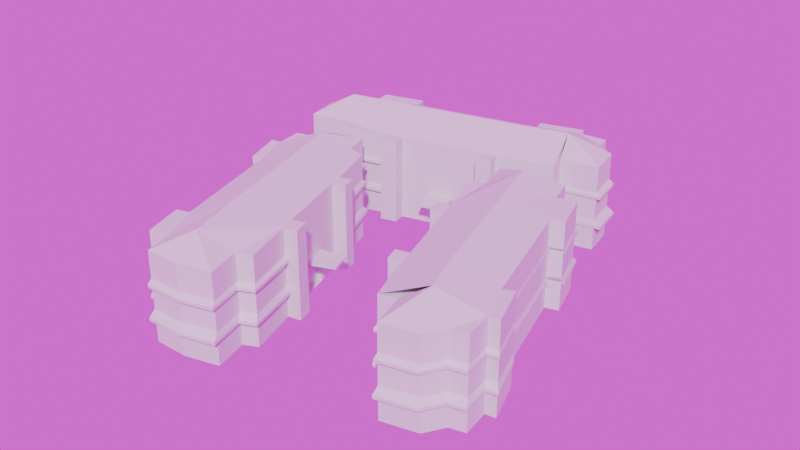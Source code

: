 # Source: PCMdb.blend  (saved by Blender 4.2.66; exported with 4.5.12 LTS)
import bpy
from mathutils import Matrix  # noqa: F401  (used for matrix-valued properties, if any)

bpy.ops.wm.read_factory_settings(use_empty=True)
scene = bpy.context.scene
scene.name = 'Scene'

# ---- collections
col_collection = bpy.data.collections.new('Collection'); scene.collection.children.link(col_collection)
col_google_3d_tiles = bpy.data.collections.new('Google 3D Tiles'); scene.collection.children.link(col_google_3d_tiles)
col_map_osm = bpy.data.collections.new('map.osm'); scene.collection.children.link(col_map_osm)

# ---- node groups
ng_blosm_terrain_base = bpy.data.node_groups.new('Blosm Terrain Base', 'GeometryNodeTree')
_s = ng_blosm_terrain_base.interface.new_socket(name='Geometry', in_out='OUTPUT', socket_type='NodeSocketGeometry')
_s = ng_blosm_terrain_base.interface.new_socket(name='Geometry', in_out='INPUT', socket_type='NodeSocketGeometry')
_s = ng_blosm_terrain_base.interface.new_socket(name='Create Floor', in_out='INPUT', socket_type='NodeSocketBool')
_s = ng_blosm_terrain_base.interface.new_socket(name='Material', in_out='INPUT', socket_type='NodeSocketMaterial')
_s.description = 'Material of the Terrain Base'
_s = ng_blosm_terrain_base.interface.new_socket(name='Min Height', in_out='INPUT', socket_type='NodeSocketFloat')
_s.min_value = 0.0
_s.description = 'Minimum height of the terrain base relative to the lowest point of the terrain'
ng_blosm_terrain_base.is_modifier = True
_N = ng_blosm_terrain_base.nodes; _L = ng_blosm_terrain_base.links
n0 = _N.new('NodeGroupInput'); n0.name = 'Group Input'; n0.location = (-431, -2)
n1 = _N.new('NodeGroupOutput'); n1.name = 'Group Output'; n1.location = (4192, 86)
n2 = _N.new('GeometryNodeInputMeshEdgeNeighbors'); n2.name = 'Edge Neighbors'; n2.location = (30, -51)
n3 = _N.new('FunctionNodeCompare'); n3.name = 'Compare'; n3.location = (233, -45)
n3.label = 'Equal to 1'
n3.hide = True
n3.operation = 'EQUAL'
n3.data_type = 'INT'
n3.inputs[3].default_value = 1
n4 = _N.new('GeometryNodeExtrudeMesh'); n4.name = 'Extrude Mesh'; n4.location = (1140, 71)
n5 = _N.new('GeometryNodeAttributeStatistic'); n5.name = 'Attribute Statistic'; n5.location = (445, -40)
n6 = _N.new('GeometryNodeInputPosition'); n6.name = 'Position'; n6.location = (30, -189)
n7 = _N.new('ShaderNodeSeparateXYZ'); n7.name = 'Separate XYZ'; n7.location = (257, -166)
n8 = _N.new('ShaderNodeMath'); n8.name = 'Math'; n8.location = (227, -165)
n8.hide = True
n8.operation = 'SUBTRACT'
n9 = _N.new('ShaderNodeCombineXYZ'); n9.name = 'Combine XYZ'; n9.location = (602, -64)
n10 = _N.new('GeometryNodeSeparateGeometry'); n10.name = 'Separate Geometry'; n10.location = (30, -44)
n11 = _N.new('GeometryNodeMeshToCurve'); n11.name = 'Mesh to Curve'; n11.location = (253, -64)
n12 = _N.new('GeometryNodeFillCurve'); n12.name = 'Fill Curve'; n12.location = (473, -53)
n13 = _N.new('GeometryNodeJoinGeometry'); n13.name = 'Join Geometry'; n13.location = (3705, 16)
n14 = _N.new('GeometryNodeSwitch'); n14.name = 'Switch'; n14.location = (3901, 154)
n15 = _N.new('NodeGroupInput'); n15.name = 'Group Input.001'; n15.location = (3698, 131)
n16 = _N.new('NodeFrame'); n16.name = 'Frame'; n16.location = (-66, 369)
n16.label = 'Minimum Z-coordinate of Terrain'
n16.width = 615
n17 = _N.new('NodeFrame'); n17.name = 'Frame.001'; n17.location = (485, -68)
n17.label = 'Selection: Border Edges'
n17.width = 403
n18 = _N.new('NodeReroute'); n18.name = 'Reroute'; n18.location = (2648, 46)
n18.width = 16
n18.socket_idname = 'NodeSocketGeometry'
n19 = _N.new('GeometryNodeSetShadeSmooth'); n19.name = 'Set Shade Smooth'; n19.location = (30, -40)
n19.inputs[2].default_value = False
n20 = _N.new('NodeReroute'); n20.name = 'Reroute.001'; n20.location = (-209, -37)
n20.width = 16
n20.socket_idname = 'NodeSocketGeometry'
n21 = _N.new('NodeReroute'); n21.name = 'Reroute.002'; n21.location = (-210, 223)
n21.width = 16
n21.socket_idname = 'NodeSocketGeometry'
n22 = _N.new('GeometryNodeSetMaterial'); n22.name = 'Set Material'; n22.location = (2460, 125)
n23 = _N.new('NodeReroute'); n23.name = 'Reroute.003'; n23.location = (2176, -91)
n23.width = 16
n23.socket_idname = 'NodeSocketBool'
n24 = _N.new('NodeGroupInput'); n24.name = 'Group Input.002'; n24.location = (2242, 21)
n25 = _N.new('NodeReroute'); n25.name = 'Reroute.005'; n25.location = (2177, 47)
n25.width = 16
n25.socket_idname = 'NodeSocketBool'
n26 = _N.new('NodeGroupInput'); n26.name = 'Group Input.003'; n26.location = (30, -190)
n27 = _N.new('FunctionNodeInputVector'); n27.name = 'Vector'; n27.location = (960, -127)
n27.label = 'Zero Vector'
n27.hide = True
n27.outputs[0].default_value = (0.0, 0.0, 0.0)
n28 = _N.new('GeometryNodeSetPosition'); n28.name = 'Set Position'; n28.location = (1586, 147)
n29 = _N.new('NodeReroute'); n29.name = 'Reroute.007'; n29.location = (1506, 16)
n29.width = 16
n29.socket_idname = 'NodeSocketBool'
n30 = _N.new('GeometryNodeInputPosition'); n30.name = 'Position.001'; n30.location = (194, -72)
n31 = _N.new('ShaderNodeSeparateXYZ'); n31.name = 'Separate XYZ.001'; n31.location = (384, -40)
n32 = _N.new('NodeFrame'); n32.name = 'Frame.002'; n32.location = (625, 374)
n32.label = 'Position of Floor'
n32.width = 772
n33 = _N.new('NodeReroute'); n33.name = 'Reroute.008'; n33.location = (1534, -9)
n33.width = 16
n33.socket_idname = 'NodeSocketBool'
n34 = _N.new('NodeReroute'); n34.name = 'Reroute.009'; n34.location = (1535, -89)
n34.width = 16
n34.socket_idname = 'NodeSocketBool'
n35 = _N.new('NodeReroute'); n35.name = 'Reroute.010'; n35.location = (1857, -89)
n35.width = 16
n35.socket_idname = 'NodeSocketBool'
n36 = _N.new('NodeReroute'); n36.name = 'Reroute.011'; n36.location = (1503, -158)
n36.width = 16
n36.socket_idname = 'NodeSocketBool'
n37 = _N.new('NodeFrame'); n37.name = 'Frame.003'; n37.location = (2736, 3)
n37.label = 'Floor'
n37.width = 850
n38 = _N.new('NodeReroute'); n38.name = 'Reroute.012'; n38.location = (3599, 49)
n38.width = 16
n38.socket_idname = 'NodeSocketGeometry'
n39 = _N.new('GeometryNodeSampleNearest'); n39.name = 'Sample Nearest'; n39.location = (92, -170)
n40 = _N.new('GeometryNodeSampleIndex'); n40.name = 'Sample Index'; n40.location = (317, -40)
n40.data_type = 'FLOAT_VECTOR'
n41 = _N.new('NodeReroute'); n41.name = 'Reroute.013'; n41.location = (204, -123)
n41.width = 16
n41.socket_idname = 'NodeSocketGeometry'
n42 = _N.new('NodeReroute'); n42.name = 'Reroute.014'; n42.location = (39, -71)
n42.width = 16
n42.socket_idname = 'NodeSocketGeometry'
n43 = _N.new('GeometryNodeInputPosition'); n43.name = 'Position.002'; n43.location = (85, -95)
n44 = _N.new('GeometryNodeSetPosition'); n44.name = 'Set Position.001'; n44.location = (680, -40)
n45 = _N.new('NodeReroute'); n45.name = 'Reroute.015'; n45.location = (38, -252)
n45.width = 16
n45.socket_idname = 'NodeSocketGeometry'
n46 = _N.new('NodeReroute'); n46.name = 'Reroute.016'; n46.location = (242, -69)
n46.width = 16
n46.socket_idname = 'NodeSocketGeometry'
n47 = _N.new('NodeFrame'); n47.name = 'Frame.004'; n47.location = (166, -197)
n47.label = 'Transfer position since polygon is generated with Z=0'
n47.width = 486
n48 = _N.new('NodeFrame'); n48.name = 'Frame.005'; n48.location = (1921, 190)
n48.label = 'Flat shading for Terrain Base'
n48.width = 200
n2.parent = n17
n3.parent = n17
n5.parent = n16
n6.parent = n16
n7.parent = n16
n8.parent = n32
n9.parent = n32
n10.parent = n37
n11.parent = n37
n12.parent = n37
n19.parent = n48
n26.parent = n32
n30.parent = n32
n31.parent = n32
n39.parent = n47
n40.parent = n47
n41.parent = n37
n42.parent = n47
n43.parent = n47
n44.parent = n37
n45.parent = n47
n46.parent = n47
n47.parent = n37
_L.new(n2.outputs[0], n3.inputs[2])
_L.new(n21.outputs[0], n5.inputs[0])
_L.new(n6.outputs[0], n7.inputs[0])
_L.new(n7.outputs[2], n5.inputs[2])
_L.new(n5.outputs[3], n8.inputs[0])
_L.new(n3.outputs[0], n4.inputs[1])
_L.new(n20.outputs[0], n4.inputs[0])
_L.new(n36.outputs[0], n10.inputs[1])
_L.new(n41.outputs[0], n11.inputs[0])
_L.new(n11.outputs[0], n12.inputs[0])
_L.new(n44.outputs[0], n13.inputs[0])
_L.new(n15.outputs[1], n14.inputs[0])
_L.new(n13.outputs[0], n14.inputs[2])
_L.new(n22.outputs[0], n18.inputs[0])
_L.new(n14.outputs[0], n1.inputs[0])
_L.new(n38.outputs[0], n14.inputs[1])
_L.new(n0.outputs[0], n20.inputs[0])
_L.new(n20.outputs[0], n21.inputs[0])
_L.new(n19.outputs[0], n22.inputs[0])
_L.new(n25.outputs[0], n22.inputs[1])
_L.new(n35.outputs[0], n23.inputs[0])
_L.new(n24.outputs[2], n22.inputs[2])
_L.new(n27.outputs[0], n4.inputs[2])
_L.new(n4.outputs[0], n28.inputs[0])
_L.new(n29.outputs[0], n28.inputs[1])
_L.new(n4.outputs[1], n29.inputs[0])
_L.new(n26.outputs[3], n8.inputs[1])
_L.new(n8.outputs[0], n9.inputs[2])
_L.new(n30.outputs[0], n31.inputs[0])
_L.new(n31.outputs[0], n9.inputs[0])
_L.new(n31.outputs[1], n9.inputs[1])
_L.new(n9.outputs[0], n28.inputs[2])
_L.new(n4.outputs[2], n33.inputs[0])
_L.new(n33.outputs[0], n34.inputs[0])
_L.new(n34.outputs[0], n35.inputs[0])
_L.new(n29.outputs[0], n36.inputs[0])
_L.new(n18.outputs[0], n10.inputs[0])
_L.new(n38.outputs[0], n13.inputs[0])
_L.new(n18.outputs[0], n38.inputs[0])
_L.new(n45.outputs[0], n39.inputs[0])
_L.new(n10.outputs[0], n41.inputs[0])
_L.new(n41.outputs[0], n42.inputs[0])
_L.new(n46.outputs[0], n40.inputs[0])
_L.new(n43.outputs[0], n40.inputs[1])
_L.new(n39.outputs[0], n40.inputs[2])
_L.new(n12.outputs[0], n44.inputs[0])
_L.new(n40.outputs[0], n44.inputs[2])
_L.new(n42.outputs[0], n45.inputs[0])
_L.new(n42.outputs[0], n46.inputs[0])
_L.new(n28.outputs[0], n19.inputs[0])
_L.new(n35.outputs[0], n19.inputs[1])
_L.new(n23.outputs[0], n25.inputs[0])
n1.is_active_output = True

# ---- world
world_world = bpy.data.worlds.new('World'); scene.world = world_world
world_world.use_nodes = True; world_world.node_tree.nodes.clear()
_N = world_world.node_tree.nodes; _L = world_world.node_tree.links
n0 = _N.new('ShaderNodeOutputWorld'); n0.name = 'World Output'; n0.location = (92, 146)
n1 = _N.new('ShaderNodeTexEnvironment'); n1.name = 'Environment Texture'; n1.location = (-342, 114)
_L.new(n1.outputs[0], n0.inputs[0])
n0.is_active_output = True
world_world.color = (0.05088, 0.05088, 0.05088)
world_world.sun_shadow_jitter_overblur = 0.0

# ---- meshes
me_terrain_044 = bpy.data.meshes.new('Terrain.044')
me_terrain_044.from_pydata([(-25.18, 4.573, -8.858), (-16.41, 6.777, -8.858), (-25.18, 4.573, 8.858), (-24.45, 0.6213, -8.858), (-24.45, 0.6213, 8.858), (-30.45, -0.5477, -8.858), (-30.45, -0.5477, 8.858), (-30.89, -7.427, -8.858), (-30.89, -7.427, 8.858), (-29.43, -14.16, -8.858), (-29.43, -14.16, 8.858), (-22.11, -12.69, -8.858), (-22.11, -12.69, 8.858), (-20.87, -15.56, -8.858), (-20.87, -15.56, 8.858), (-9.916, -12.95, -8.858), (-9.916, -12.95, 8.858), (-9.518, -15.62, -8.858), (-9.518, -15.62, 8.858), (13.75, -10.06, -8.858), (13.75, -10.06, 8.858), (13.11, -7.583, -8.858), (13.11, -7.583, 8.858), (23.71, -0.9805, -8.858), (23.71, -0.9805, 8.858), (31.32, 0.4779, -8.858), (31.32, 0.4779, 8.858), (30.01, 7.502, -8.858), (30.01, 7.502, 8.858), (26.04, 9.996, -8.858), (26.04, 9.996, 8.858), (25.47, 13.07, -8.858), (25.47, 13.07, 8.858), (19.46, 12.63, -8.858), (19.46, 12.63, 8.858), (19.32, 14.68, -8.858), (19.32, 14.68, 8.858), (10.38, 12.19, -8.858), (10.38, 12.19, 8.858), (11.12, 9.995, -8.858), (11.12, 9.995, 8.858), (-15.67, 4.139, -8.858), (-15.67, 4.139, 8.858), (-16.41, 6.777, 8.858), (-25.18, 4.573, -2.953), (-25.18, 4.573, 2.953), (-24.45, 0.6213, -2.953), (-24.45, 0.6213, 2.953), (-30.45, -0.5477, -2.953), (-30.45, -0.5477, 2.953), (-30.89, -7.427, -2.953), (-30.89, -7.427, 2.953), (-29.43, -14.16, -2.953), (-29.43, -14.16, 2.953), (-22.11, -12.69, -2.953), (-22.11, -12.69, 2.953), (-20.87, -15.56, -2.953), (-20.87, -15.56, 2.953), (-9.916, -12.95, -2.953), (-9.916, -12.95, 2.953), (-9.518, -15.62, -2.953), (-9.518, -15.62, 2.953), (13.75, -10.06, -2.953), (13.75, -10.06, 2.953), (13.11, -7.583, -2.953), (13.11, -7.583, 2.953), (23.71, -0.9805, -2.953), (23.71, -0.9805, 2.953), (31.32, 0.4779, -2.953), (31.32, 0.4779, 2.953), (30.01, 7.502, -2.953), (30.01, 7.502, 2.953), (26.04, 9.996, -2.953), (26.04, 9.996, 2.953), (25.47, 13.07, -2.953), (25.47, 13.07, 2.953), (19.46, 12.63, -2.953), (19.46, 12.63, 2.953), (19.32, 14.68, -2.953), (19.32, 14.68, 2.953), (10.38, 12.19, -2.953), (10.38, 12.19, 2.953), (11.12, 9.995, -2.953), (11.12, 9.995, 2.953), (-15.67, 4.139, -2.953), (-15.67, 4.139, 2.953), (-16.41, 6.777, 2.953), (-16.41, 6.777, -2.953), (24.5, -4.425, -8.858), (24.5, -4.425, 8.858), (24.5, -4.425, -2.953), (24.5, -4.425, 2.953), (-6.047, -14.79, -8.858), (10.58, -10.82, -8.858), (10.58, -10.82, 8.858), (-6.047, -14.79, 8.858), (10.58, -10.82, -2.953), (-6.047, -14.79, -2.953), (10.58, -10.82, 2.953), (-6.047, -14.79, 2.953), (-6.6, -12.08, -8.858), (10.03, -8.106, -8.858), (10.03, -8.106, 8.858), (-6.6, -12.08, 8.858), (10.03, -8.106, -2.953), (-6.6, -12.08, -2.953), (10.03, -8.106, 2.953), (-6.6, -12.08, 2.953), (-25.18, 4.573, 3.529), (-24.45, 0.6213, 3.529), (-30.45, -0.5477, 3.529), (-30.89, -7.427, 3.529), (-29.43, -14.16, 3.529), (-22.11, -12.69, 3.529), (-20.87, -15.56, 3.529), (-9.916, -12.95, 3.529), (-9.518, -15.62, 3.529), (13.75, -10.06, 3.529), (13.11, -7.583, 3.529), (23.71, -0.9805, 3.529), (31.32, 0.4779, 3.529), (30.01, 7.502, 3.529), (26.04, 9.996, 3.529), (25.47, 13.07, 3.529), (19.46, 12.63, 3.529), (19.32, 14.68, 3.529), (10.38, 12.19, 3.529), (11.12, 9.995, 3.529), (-15.67, 4.139, 3.529), (-16.41, 6.777, 3.529), (24.5, -4.425, 3.529), (-6.047, -14.79, 3.529), (10.58, -10.82, 3.529), (-6.6, -12.08, 3.529), (10.03, -8.106, 3.529), (-25.18, 4.573, -2.346), (-24.45, 0.6213, -2.346), (-30.45, -0.5477, -2.346), (-30.89, -7.427, -2.346), (-29.43, -14.16, -2.346), (-22.11, -12.69, -2.346), (-20.87, -15.56, -2.346), (-9.916, -12.95, -2.346), (-9.518, -15.62, -2.346), (13.75, -10.06, -2.346), (13.11, -7.583, -2.346), (23.71, -0.9805, -2.346), (31.32, 0.4779, -2.346), (30.01, 7.502, -2.346), (26.04, 9.996, -2.346), (25.47, 13.07, -2.346), (19.46, 12.63, -2.346), (19.32, 14.68, -2.346), (10.38, 12.19, -2.346), (11.12, 9.995, -2.346), (-15.67, 4.139, -2.346), (-16.41, 6.777, -2.346), (24.5, -4.425, -2.346), (-6.047, -14.79, -2.346), (10.58, -10.82, -2.346), (-6.6, -12.08, -2.346), (10.03, -8.106, -2.346), (-17.23, 7.062, -3.371), (-17.23, 7.062, -3.977), (-16.46, 4.294, -3.977), (11.65, 10.44, -3.977), (10.87, 12.74, -3.977), (20.24, 15.35, -3.977), (20.39, 13.21, -3.977), (26.69, 13.66, -3.977), (27.3, 10.44, -3.977), (31.45, 7.822, -3.977), (32.83, 0.4539, -3.977), (24.85, -1.076, -3.977), (25.68, -4.689, -3.977), (10.65, -9.397, -3.977), (-9.765, -13.7, -3.977), (-21.91, -16.37, -3.977), (-23.22, -13.36, -3.977), (-30.89, -14.9, -3.977), (-32.42, -7.838, -3.977), (-31.97, -0.622, -3.977), (-25.67, 0.6043, -3.977), (-26.44, 4.75, -3.977), (-26.44, 4.75, -3.371), (-25.67, 0.6043, -3.371), (-31.97, -0.622, -3.371), (-32.42, -7.838, -3.371), (-30.89, -14.9, -3.371), (-23.22, -13.36, -3.371), (-21.91, -16.37, -3.371), (-9.765, -13.7, -3.371), (10.65, -9.397, -3.371), (24.85, -1.076, -3.371), (32.83, 0.4539, -3.371), (31.45, 7.822, -3.371), (27.3, 10.44, -3.371), (26.69, 13.66, -3.371), (20.39, 13.21, -3.371), (20.24, 15.35, -3.371), (10.87, 12.74, -3.371), (11.65, 10.44, -3.371), (-16.46, 4.294, -3.371), (25.68, -4.689, -3.371), (-26.07, 4.607, 2.296), (-25.32, 0.5218, 2.296), (-31.52, -0.6867, 2.296), (-31.97, -7.799, 2.296), (-30.46, -14.76, 2.296), (-22.9, -13.24, 2.296), (-21.61, -16.21, 2.296), (-9.656, -13.64, 2.296), (13.26, -8.437, 2.296), (24.47, -1.134, 2.296), (32.33, 0.3736, 2.296), (30.98, 7.635, 2.296), (26.88, 10.21, 2.296), (26.28, 13.39, 2.296), (20.08, 12.94, 2.296), (19.93, 15.06, 2.296), (10.69, 12.48, 2.296), (11.46, 10.21, 2.296), (-16.24, 4.159, 2.296), (-17.0, 6.886, 2.296), (25.29, -4.695, 2.296), (-26.07, 4.607, 2.873), (-25.32, 0.5218, 2.873), (-31.52, -0.6867, 2.873), (-31.97, -7.799, 2.873), (-30.46, -14.76, 2.873), (-22.9, -13.24, 2.873), (-21.61, -16.21, 2.873), (-9.656, -13.64, 2.873), (13.26, -8.437, 2.873), (24.47, -1.134, 2.873), (32.33, 0.3736, 2.873), (30.98, 7.635, 2.873), (26.88, 10.21, 2.873), (26.28, 13.39, 2.873), (20.08, 12.94, 2.873), (19.93, 15.06, 2.873), (10.69, 12.48, 2.873), (11.46, 10.21, 2.873), (-16.24, 4.159, 2.873), (-17.0, 6.886, 2.873), (25.29, -4.695, 2.873), (-24.62, -6.537, 12.24), (21.97, 4.207, 12.24), (12.98, 1.792, 12.24), (-13.94, -4.123, 12.24), (-1.058, -10.75, -8.858), (4.485, -9.429, -8.858), (4.485, -9.429, -2.953), (-1.058, -10.75, -2.953), (4.485, -9.429, 2.953), (-1.058, -10.75, 2.953), (4.485, -9.429, 3.529), (-1.058, -10.75, 3.529), (4.485, -9.429, -2.346), (-1.058, -10.75, -2.346), (-1.058, -9.43, -8.858), (4.485, -8.106, -8.858), (4.485, -8.106, -2.953), (-1.058, -9.43, -2.953), (5.403, -14.73, -2.908), (0.6832, -15.85, -2.908), (5.403, -14.73, -2.391), (0.6832, -15.85, -2.391)], [], [(129, 108, 2, 43), (108, 109, 4, 2), (109, 110, 6, 4), (110, 111, 8, 6), (111, 112, 10, 8), (112, 113, 12, 10), (113, 114, 14, 12), (114, 115, 16, 14), (115, 116, 18, 16), (132, 117, 20, 94), (117, 118, 22, 20), (130, 119, 24, 89), (119, 120, 26, 24), (120, 121, 28, 26), (121, 122, 30, 28), (122, 123, 32, 30), (123, 124, 34, 32), (124, 125, 36, 34), (125, 126, 38, 36), (126, 127, 40, 38), (127, 128, 42, 40), (128, 129, 43, 42), (258, 161, 106, 254), (41, 1, 87, 84), (155, 156, 86, 85), (39, 41, 84, 82), (154, 155, 85, 83), (37, 39, 82, 80), (153, 154, 83, 81), (35, 37, 80, 78), (152, 153, 81, 79), (33, 35, 78, 76), (151, 152, 79, 77), (31, 33, 76, 74), (150, 151, 77, 75), (29, 31, 74, 72), (149, 150, 75, 73), (27, 29, 72, 70), (148, 149, 73, 71), (25, 27, 70, 68), (147, 148, 71, 69), (23, 25, 68, 66), (146, 147, 69, 67), (88, 23, 66, 90), (157, 146, 67, 91), (19, 21, 64, 62), (144, 145, 65, 63), (93, 19, 62, 96), (159, 144, 63, 98), (15, 17, 60, 58), (142, 143, 61, 59), (13, 15, 58, 56), (141, 142, 59, 57), (11, 13, 56, 54), (140, 141, 57, 55), (9, 11, 54, 52), (139, 140, 55, 53), (7, 9, 52, 50), (138, 139, 53, 51), (5, 7, 50, 48), (137, 138, 51, 49), (3, 5, 48, 46), (136, 137, 49, 47), (0, 3, 46, 44), (135, 136, 47, 45), (1, 0, 44, 87), (156, 135, 45, 86), (145, 157, 91, 65), (21, 88, 90, 64), (118, 130, 89, 22), (143, 158, 99, 61), (159, 98, 106, 161), (17, 92, 97, 60), (93, 96, 104, 101), (116, 131, 95, 18), (132, 94, 102, 134), (251, 101, 104, 252), (133, 257, 256, 134, 102, 103), (131, 99, 107, 133), (97, 92, 100, 105), (158, 97, 105, 160), (42, 43, 2, 4, 6, 8, 10, 12, 14, 16, 18, 95, 103, 102, 94, 20, 22, 89, 24, 26, 28, 30, 32, 34, 36, 38, 40), (95, 131, 133, 103), (254, 106, 134, 256), (98, 132, 134, 106), (61, 99, 131, 116), (57, 59, 211, 210), (71, 73, 216, 215), (85, 86, 223, 222), (45, 47, 205, 204), (119, 130, 245, 234), (73, 75, 217, 216), (120, 119, 234, 235), (47, 49, 206, 205), (121, 120, 235, 236), (108, 129, 244, 225), (75, 77, 218, 217), (122, 121, 236, 237), (63, 65, 118, 117), (98, 63, 117, 132), (59, 61, 116, 115), (109, 108, 225, 226), (49, 51, 207, 206), (123, 122, 237, 238), (110, 109, 226, 227), (77, 79, 219, 218), (124, 123, 238, 239), (118, 65, 212, 233), (111, 110, 227, 228), (99, 158, 160, 107), (96, 159, 161, 104), (60, 97, 158, 143), (68, 70, 171, 172), (157, 145, 192, 203), (82, 84, 164, 165), (87, 44, 183, 163), (147, 146, 193, 194), (56, 58, 176, 177), (146, 157, 203, 193), (70, 72, 170, 171), (84, 87, 163, 164), (58, 60, 143, 142), (96, 62, 144, 159), (62, 64, 145, 144), (44, 46, 182, 183), (72, 74, 169, 170), (46, 48, 181, 182), (156, 155, 202, 162), (142, 141, 190, 191), (74, 76, 168, 169), (155, 154, 201, 202), (48, 50, 180, 181), (141, 140, 189, 190), (145, 64, 175, 192), (154, 153, 200, 201), (252, 104, 161, 258), (175, 174, 203, 192), (163, 183, 184, 162), (183, 182, 185, 184), (182, 181, 186, 185), (181, 180, 187, 186), (180, 179, 188, 187), (179, 178, 189, 188), (178, 177, 190, 189), (177, 176, 191, 190), (174, 173, 193, 203), (173, 172, 194, 193), (172, 171, 195, 194), (171, 170, 196, 195), (170, 169, 197, 196), (169, 168, 198, 197), (168, 167, 199, 198), (167, 166, 200, 199), (166, 165, 201, 200), (165, 164, 202, 201), (164, 163, 162, 202), (148, 147, 194, 195), (135, 156, 162, 184), (54, 56, 177, 178), (149, 148, 195, 196), (80, 82, 165, 166), (136, 135, 184, 185), (66, 68, 172, 173), (150, 149, 196, 197), (137, 136, 185, 186), (52, 54, 178, 179), (151, 150, 197, 198), (90, 66, 173, 174), (58, 142, 191, 176), (78, 80, 166, 167), (138, 137, 186, 187), (64, 90, 174, 175), (152, 151, 198, 199), (139, 138, 187, 188), (50, 52, 179, 180), (153, 152, 199, 200), (76, 78, 167, 168), (140, 139, 188, 189), (212, 224, 245, 233), (222, 223, 244, 243), (221, 222, 243, 242), (220, 221, 242, 241), (219, 220, 241, 240), (218, 219, 240, 239), (217, 218, 239, 238), (216, 217, 238, 237), (215, 216, 237, 236), (214, 215, 236, 235), (213, 214, 235, 234), (224, 213, 234, 245), (210, 211, 232, 231), (209, 210, 231, 230), (208, 209, 230, 229), (207, 208, 229, 228), (206, 207, 228, 227), (205, 206, 227, 226), (204, 205, 226, 225), (223, 204, 225, 244), (130, 118, 233, 245), (86, 45, 204, 223), (83, 85, 222, 221), (69, 71, 215, 214), (129, 128, 243, 244), (55, 57, 210, 209), (115, 114, 231, 232), (128, 127, 242, 243), (81, 83, 221, 220), (114, 113, 230, 231), (67, 69, 214, 213), (59, 115, 232, 211), (127, 126, 241, 242), (53, 55, 209, 208), (113, 112, 229, 230), (126, 125, 240, 241), (91, 67, 213, 224), (79, 81, 220, 219), (112, 111, 228, 229), (65, 91, 224, 212), (125, 124, 239, 240), (51, 53, 208, 207), (247, 248, 40, 34), (249, 42, 40, 248), (249, 246, 4, 42), (4, 246, 6), (12, 10, 246), (6, 246, 8), (8, 246, 10), (30, 247, 34), (247, 30, 28), (26, 247, 28), (26, 24, 247), (89, 22, 248, 247), (248, 22, 102), (246, 249, 16, 12), (16, 249, 103), (248, 102, 103, 249), (105, 253, 259, 160), (252, 258, 266, 264), (107, 255, 257, 133), (255, 254, 256, 257), (100, 250, 253, 105), (251, 252, 262, 261), (160, 259, 255, 107), (259, 258, 254, 255), (260, 261, 262, 263), (252, 253, 263, 262), (253, 250, 260, 263), (250, 251, 261, 260), (265, 264, 266, 267), (258, 259, 267, 266), (253, 252, 264, 265), (259, 253, 265, 267)])
_uv = me_terrain_044.uv_layers.new(name='UVMap')
_uv.uv.foreach_set('vector', [0.0, 0.0, 0.0, 0.0, 0.0, 0.0, 0.0, 0.0, 0.0, 0.0, 0.0, 0.0, 0.0, 0.0, 0.0, 0.0, 0.0, 0.0, 0.0, 0.0, 0.0, 0.0, 0.0, 0.0, 0.0, 0.0, 0.0, 0.0, 0.0, 0.0, 0.0, 0.0, 0.0, 0.0, 0.0, 0.0, 0.0, 0.0, 0.0, 0.0, 0.0, 0.0, 0.0, 0.0, 0.0, 0.0, 0.0, 0.0, 0.0, 0.0, 0.0, 0.0, 0.0, 0.0, 0.0, 0.0, 0.0, 0.0, 0.0, 0.0, 0.0, 0.0, 0.0, 0.0, 0.0, 0.0, 0.0, 0.0, 0.0, 0.0, 0.0, 0.0, 0.0, 0.0, 0.0, 0.0, 0.0, 0.0, 0.0, 0.0, 0.0, 0.0, 0.0, 0.0, 0.0, 0.0, 0.0, 0.0, 0.0, 0.0, 0.0, 0.0, 0.0, 0.0, 0.0, 0.0, 0.0, 0.0, 0.0, 0.0, 0.0, 0.0, 0.0, 0.0, 0.0, 0.0, 0.0, 0.0, 0.0, 0.0, 0.0, 0.0, 0.0, 0.0, 0.0, 0.0, 0.0, 0.0, 0.0, 0.0, 0.0, 0.0, 0.0, 0.0, 0.0, 0.0, 0.0, 0.0, 0.0, 0.0, 0.0, 0.0, 0.0, 0.0, 0.0, 0.0, 0.0, 0.0, 0.0, 0.0, 0.0, 0.0, 0.0, 0.0, 0.0, 0.0, 0.0, 0.0, 0.0, 0.0, 0.0, 0.0, 0.0, 0.0, 0.0, 0.0, 0.0, 0.0, 0.0, 0.0, 0.0, 0.0, 0.0, 0.0, 0.0, 0.0, 0.0, 0.0, 0.0, 0.0, 0.0, 0.0, 0.0, 0.0, 0.0, 0.0, 0.0, 0.0, 0.0, 0.0, 0.0, 0.0, 0.0, 0.0, 0.0, 0.0, 0.0, 0.0, 0.0, 0.0, 0.0, 0.0, 0.0, 0.0, 0.0, 0.0, 0.0, 0.0, 0.0, 0.0, 0.0, 0.0, 0.0, 0.0, 0.0, 0.0, 0.0, 0.0, 0.0, 0.0, 0.0, 0.0, 0.0, 0.0, 0.0, 0.0, 0.0, 0.0, 0.0, 0.0, 0.0, 0.0, 0.0, 0.0, 0.0, 0.0, 0.0, 0.0, 0.0, 0.0, 0.0, 0.0, 0.0, 0.0, 0.0, 0.0, 0.0, 0.0, 0.0, 0.0, 0.0, 0.0, 0.0, 0.0, 0.0, 0.0, 0.0, 0.0, 0.0, 0.0, 0.0, 0.0, 0.0, 0.0, 0.0, 0.0, 0.0, 0.0, 0.0, 0.0, 0.0, 0.0, 0.0, 0.0, 0.0, 0.0, 0.0, 0.0, 0.0, 0.0, 0.0, 0.0, 0.0, 0.0, 0.0, 0.0, 0.0, 0.0, 0.0, 0.0, 0.0, 0.0, 0.0, 0.0, 0.0, 0.0, 0.0, 0.0, 0.0, 0.0, 0.0, 0.0, 0.0, 0.0, 0.0, 0.0, 0.0, 0.0, 0.0, 0.0, 0.0, 0.0, 0.0, 0.0, 0.0, 0.0, 0.0, 0.0, 0.0, 0.0, 0.0, 0.0, 0.0, 0.0, 0.0, 0.0, 0.0, 0.0, 0.0, 0.0, 0.0, 0.0, 0.0, 0.0, 0.0, 0.0, 0.0, 0.0, 0.0, 0.0, 0.0, 0.0, 0.0, 0.0, 0.0, 0.0, 0.0, 0.0, 0.0, 0.0, 0.0, 0.0, 0.0, 0.0, 0.0, 0.0, 0.0, 0.0, 0.0, 0.0, 0.0, 0.0, 0.0, 0.0, 0.0, 0.0, 0.0, 0.0, 0.0, 0.0, 0.0, 0.0, 0.0, 0.0, 0.0, 0.0, 0.0, 0.0, 0.0, 0.0, 0.0, 0.0, 0.0, 0.0, 0.0, 0.0, 0.0, 0.0, 0.0, 0.0, 0.0, 0.0, 0.0, 0.0, 0.0, 0.0, 0.0, 0.0, 0.0, 0.0, 0.0, 0.0, 0.0, 0.0, 0.0, 0.0, 0.0, 0.0, 0.0, 0.0, 0.0, 0.0, 0.0, 0.0, 0.0, 0.0, 0.0, 0.0, 0.0, 0.0, 0.0, 0.0, 0.0, 0.0, 0.0, 0.0, 0.0, 0.0, 0.0, 0.0, 0.0, 0.0, 0.0, 0.0, 0.0, 0.0, 0.0, 0.0, 0.0, 0.0, 0.0, 0.0, 0.0, 0.0, 0.0, 0.0, 0.0, 0.0, 0.0, 0.0, 0.0, 0.0, 0.0, 0.0, 0.0, 0.0, 0.0, 0.0, 0.0, 0.0, 0.0, 0.0, 0.0, 0.0, 0.0, 0.0, 0.0, 0.0, 0.0, 0.0, 0.0, 0.0, 0.0, 0.0, 0.0, 0.0, 0.0, 0.0, 0.0, 0.0, 0.0, 0.0, 0.0, 0.0, 0.0, 0.0, 0.0, 0.0, 0.0, 0.0, 0.0, 0.0, 0.0, 0.0, 0.0, 0.0, 0.0, 0.0, 0.0, 0.0, 0.0, 0.0, 0.0, 0.0, 0.0, 0.0, 0.0, 0.0, 0.0, 0.0, 0.0, 0.0, 0.0, 0.0, 0.0, 0.0, 0.0, 0.0, 0.0, 0.0, 0.0, 0.0, 0.0, 0.0, 0.0, 0.0, 0.0, 0.0, 0.0, 0.0, 0.0, 0.0, 0.0, 0.0, 0.0, 0.0, 0.0, 0.0, 0.0, 0.0, 0.0, 0.0, 0.0, 0.0, 0.0, 0.0, 0.0, 0.0, 0.0, 0.0, 0.0, 0.0, 0.0, 0.0, 0.0, 0.0, 0.0, 0.0, 0.0, 0.0, 0.0, 0.0, 0.0, 0.0, 0.0, 0.0, 0.0, 0.0, 0.0, 0.0, 0.0, 0.0, 0.0, 0.0, 0.0, 0.0, 0.0, 0.0, 0.0, 0.0, 0.0, 0.0, 0.0, 0.0, 0.0, 0.0, 0.0, 0.0, 0.0, 0.0, 0.0, 0.0, 0.0, 0.0, 0.0, 0.0, 0.0, 0.0, 0.0, 0.0, 0.0, 0.0, 0.0, 0.0, 0.0, 0.0, 0.0, 0.0, 0.0, 0.0, 0.0, 0.0, 0.0, 0.0, 0.0, 0.0, 0.0, 0.0, 0.0, 0.0, 0.0, 0.0, 0.0, 0.0, 0.0, 0.0, 0.0, 0.0, 0.0, 0.0, 0.0, 0.0, 0.0, 0.0, 0.0, 0.0, 0.0, 0.0, 0.0, 0.0, 0.0, 0.0, 0.0, 0.0, 0.0, 0.0, 0.0, 0.0, 0.0, 0.0, 0.0, 0.0, 0.0, 0.0, 0.0, 0.0, 0.0, 0.0, 0.0, 0.0, 0.0, 0.0, 0.0, 0.0, 0.0, 0.0, 0.0, 0.0, 0.0, 0.0, 0.0, 0.0, 0.0, 0.0, 0.0, 0.0, 0.0, 0.0, 0.0, 0.0, 0.0, 0.0, 0.0, 0.0, 0.0, 0.0, 0.0, 0.0, 0.0, 0.0, 0.0, 0.0, 0.0, 0.0, 0.0, 0.0, 0.0, 0.0, 0.0, 0.0, 0.0, 0.0, 0.0, 0.0, 0.0, 0.0, 0.0, 0.0, 0.0, 0.0, 0.0, 0.0, 0.0, 0.0, 0.0, 0.0, 0.0, 0.0, 0.0, 0.0, 0.0, 0.0, 0.0, 0.0, 0.0, 0.0, 0.0, 0.0, 0.0, 0.0, 0.0, 0.0, 0.0, 0.0, 0.0, 0.0, 0.0, 0.0, 0.0, 0.0, 0.0, 0.0, 0.0, 0.0, 0.0, 0.0, 0.0, 0.0, 0.0, 0.0, 0.0, 0.0, 0.0, 0.0, 0.0, 0.0, 0.0, 0.0, 0.0, 0.0, 0.0, 0.0, 0.0, 0.0, 0.0, 0.0, 0.0, 0.0, 0.0, 0.0, 0.0, 0.0, 0.0, 0.0, 0.0, 0.0, 0.0, 0.0, 0.0, 0.0, 0.0, 0.0, 0.0, 0.0, 0.0, 0.0, 0.0, 0.0, 0.0, 0.0, 0.0, 0.0, 0.0, 0.0, 0.0, 0.0, 0.0, 0.0, 0.0, 0.0, 0.0, 0.0, 0.0, 0.0, 0.0, 0.0, 0.0, 0.0, 0.0, 0.0, 0.0, 0.0, 0.0, 0.0, 0.0, 0.0, 0.0, 0.0, 0.0, 0.0, 0.0, 0.0, 0.0, 0.0, 0.0, 0.0, 0.0, 0.0, 0.0, 0.0, 0.0, 0.0, 0.0, 0.0, 0.0, 0.0, 0.0, 0.0, 0.0, 0.0, 0.0, 0.0, 0.0, 0.0, 0.0, 0.0, 0.0, 0.0, 0.0, 0.0, 0.0, 0.0, 0.0, 0.0, 0.0, 0.0, 0.0, 0.0, 0.0, 0.0, 0.0, 0.0, 0.0, 0.0, 0.0, 0.0, 0.0, 0.0, 0.0, 0.0, 0.0, 0.0, 0.0, 0.0, 0.0, 0.0, 0.0, 0.0, 0.0, 0.0, 0.0, 0.0, 0.0, 0.0, 0.0, 0.0, 0.0, 0.0, 0.0, 0.0, 0.0, 0.0, 0.0, 0.0, 0.0, 0.0, 0.0, 0.0, 0.0, 0.0, 0.0, 0.0, 0.0, 0.0, 0.0, 0.0, 0.0, 0.0, 0.0, 0.0, 0.0, 0.0, 0.0, 0.0, 0.0, 0.0, 0.0, 0.0, 0.0, 0.0, 0.0, 0.0, 0.0, 0.0, 0.0, 0.0, 0.0, 0.0, 0.0, 0.0, 0.0, 0.0, 0.0, 0.0, 0.0, 0.0, 0.0, 0.0, 0.0, 0.0, 0.0, 0.0, 0.0, 0.0, 0.0, 0.0, 0.0, 0.0, 0.0, 0.0, 0.0, 0.0, 0.0, 0.0, 0.0, 0.0, 0.0, 0.0, 0.0, 0.0, 0.0, 0.0, 0.0, 0.0, 0.0, 0.0, 0.0, 0.0, 0.0, 0.0, 0.0, 0.0, 0.0, 0.0, 0.0, 0.0, 0.0, 0.0, 0.0, 0.0, 0.0, 0.0, 0.0, 0.0, 0.0, 0.0, 0.0, 0.0, 0.0, 0.0, 0.0, 0.0, 0.0, 0.0, 0.0, 0.0, 0.0, 0.0, 0.0, 0.0, 0.0, 0.0, 0.0, 0.0, 0.0, 0.0, 0.0, 0.0, 0.0, 0.0, 0.0, 0.0, 0.0, 0.0, 0.0, 0.0, 0.0, 0.0, 0.0, 0.0, 0.0, 0.0, 0.0, 0.0, 0.0, 0.0, 0.0, 0.0, 0.0, 0.0, 0.0, 0.0, 0.0, 0.0, 0.0, 0.0, 0.0, 0.0, 0.0, 0.0, 0.0, 0.0, 0.0, 0.0, 0.0, 0.0, 0.0, 0.0, 0.0, 0.0, 0.0, 0.0, 0.0, 0.0, 0.0, 0.0, 0.0, 0.0, 0.0, 0.0, 0.0, 0.0, 0.0, 0.0, 0.0, 0.0, 0.0, 0.0, 0.0, 0.0, 0.0, 0.0, 0.0, 0.0, 0.0, 0.0, 0.0, 0.0, 0.0, 0.0, 0.0, 0.0, 0.0, 0.0, 0.0, 0.0, 0.0, 0.0, 0.0, 0.0, 0.0, 0.0, 0.0, 0.0, 0.0, 0.0, 0.0, 0.0, 0.0, 0.0, 0.0, 0.0, 0.0, 0.0, 0.0, 0.0, 0.0, 0.0, 0.0, 0.0, 0.0, 0.0, 0.0, 0.0, 0.0, 0.0, 0.0, 0.0, 0.0, 0.0, 0.0, 0.0, 0.0, 0.0, 0.0, 0.0, 0.0, 0.0, 0.0, 0.0, 0.0, 0.0, 0.0, 0.0, 0.0, 0.0, 0.0, 0.0, 0.0, 0.0, 0.0, 0.0, 0.0, 0.0, 0.0, 0.0, 0.0, 0.0, 0.0, 0.0, 0.0, 0.0, 0.0, 0.0, 0.0, 0.0, 0.0, 0.0, 0.0, 0.0, 0.0, 0.0, 0.0, 0.0, 0.0, 0.0, 0.0, 0.0, 0.0, 0.0, 0.0, 0.0, 0.0, 0.0, 0.0, 0.0, 0.0, 0.0, 0.0, 0.0, 0.0, 0.0, 0.0, 0.0, 0.0, 0.0, 0.0, 0.0, 0.0, 0.0, 0.0, 0.0, 0.0, 0.0, 0.0, 0.0, 0.0, 0.0, 0.0, 0.0, 0.0, 0.0, 0.0, 0.0, 0.0, 0.0, 0.0, 0.0, 0.0, 0.0, 0.0, 0.0, 0.0, 0.0, 0.0, 0.0, 0.0, 0.0, 0.0, 0.0, 0.0, 0.0, 0.0, 0.0, 0.0, 0.0, 0.0, 0.0, 0.0, 0.0, 0.0, 0.0, 0.0, 0.0, 0.0, 0.0, 0.0, 0.0, 0.0, 0.0, 0.0, 0.0, 0.0, 0.0, 0.0, 0.0, 0.0, 0.0, 0.0, 0.0, 0.0, 0.0, 0.0, 0.0, 0.0, 0.0, 0.0, 0.0, 0.0, 0.0, 0.0, 0.0, 0.0, 0.0, 0.0, 0.0, 0.0, 0.0, 0.0, 0.0, 0.0, 0.0, 0.0, 0.0, 0.0, 0.0, 0.0, 0.0, 0.0, 0.0, 0.0, 0.0, 0.0, 0.0, 0.0, 0.0, 0.0, 0.0, 0.0, 0.0, 0.0, 0.0, 0.0, 0.0, 0.0, 0.0, 0.0, 0.0, 0.0, 0.0, 0.0, 0.0, 0.0, 0.0, 0.0, 0.0, 0.0, 0.0, 0.0, 0.0, 0.0, 0.0, 0.0, 0.0, 0.0, 0.0, 0.0, 0.0, 0.0, 0.0, 0.0, 0.0, 0.0, 0.0, 0.0, 0.0, 0.0, 0.0, 0.0, 0.0, 0.0, 0.0, 0.0, 0.0, 0.0, 0.0, 0.0, 0.0, 0.0, 0.0, 0.0, 0.0, 0.0, 0.0, 0.0, 0.0, 0.0, 0.0, 0.0, 0.0, 0.0, 0.0, 0.0, 0.0, 0.0, 0.0, 0.0, 0.0, 0.0, 0.0, 0.0, 0.0, 0.0, 0.0, 0.0, 0.0, 0.0, 0.0, 0.0, 0.0, 0.0, 0.0, 0.0, 0.0, 0.0, 0.0, 0.0, 0.0, 0.0, 0.0, 0.0, 0.0, 0.0, 0.0, 0.0, 0.0, 0.0, 0.0, 0.0, 0.0, 0.0, 0.0, 0.0, 0.0, 0.0, 0.0, 0.0, 0.0, 0.0, 0.0, 0.0, 0.0, 0.0, 0.0, 0.0, 0.0, 0.0, 0.0, 0.0, 0.0, 0.0, 0.0, 0.0, 0.0, 0.0, 0.0, 0.0, 0.0, 0.0, 0.0, 0.0, 0.0, 0.0, 0.0, 0.0, 0.0, 0.0, 0.0, 0.0, 0.0, 0.0, 0.0, 0.0, 0.0, 0.0, 0.0, 0.0, 0.0, 0.0, 0.0, 0.0, 0.0, 0.0, 0.0, 0.0, 0.0, 0.0, 0.0, 0.0, 0.0, 0.0, 0.0, 0.0, 0.0, 0.0, 0.0, 0.0, 0.0, 0.0, 0.0, 0.0, 0.0, 0.0, 0.0, 0.0, 0.0, 0.0, 0.0, 0.0, 0.0, 0.0, 0.0, 0.0, 0.0, 0.0, 0.0, 0.0, 0.0, 0.0, 0.0, 0.0, 0.0, 0.0, 0.0, 0.0, 0.0, 0.0, 0.0, 0.0, 0.0, 0.0, 0.0, 0.0, 0.0, 0.0, 0.0, 0.0, 0.0, 0.0, 0.0, 0.0, 0.0, 0.0, 0.0, 0.0, 0.0, 0.0, 0.0, 0.0, 0.0, 0.0, 0.0, 0.0, 0.0, 0.0, 0.0, 0.0, 0.0, 0.0, 0.0, 0.0, 0.0, 0.0, 0.0, 0.0, 0.0, 0.0, 0.0, 0.0, 0.0, 0.0, 0.0, 0.0, 0.0, 0.0, 0.0, 0.0, 0.0, 0.0, 0.0, 0.0, 0.0, 0.0, 0.0, 0.0, 0.0, 0.0, 0.0, 0.0, 0.0, 0.0, 0.0, 0.0, 0.0, 0.0, 0.0, 0.0, 0.0, 0.0, 0.0, 0.0, 0.0, 0.0, 0.0, 0.0, 0.0, 0.0, 0.0, 0.0, 0.0, 0.0, 0.0, 0.0, 0.0, 0.0, 0.0, 0.0, 0.0, 0.0, 0.0, 0.0, 0.0, 0.0, 0.0, 0.0, 0.0, 0.0, 0.0, 0.0, 0.0, 0.0, 0.0, 0.0, 0.0, 0.0, 0.0, 0.0, 0.0, 0.0, 0.0, 0.0, 0.0, 0.0, 0.0, 0.0, 0.0, 0.0, 0.0, 0.0, 0.0, 0.0, 0.0, 0.0, 0.0, 0.0, 0.0, 0.0, 0.0, 0.0, 0.0, 0.0, 0.0, 0.0, 0.0, 0.0, 0.0, 0.0, 0.0, 0.0, 0.0, 0.0, 0.0, 0.0, 0.0, 0.0, 0.0, 0.0, 0.0, 0.0, 0.0, 0.0, 0.0, 0.0, 0.0, 0.0, 0.0, 0.0, 0.0, 0.0, 0.0, 0.0, 0.0, 0.0, 0.0, 0.0, 0.0, 0.0, 0.0, 0.0, 0.0, 0.0, 0.0, 0.0, 0.0, 0.0, 0.0, 0.0, 0.0, 0.0, 0.0, 0.0, 0.0, 0.0, 0.0, 0.0, 0.0, 0.0, 0.0, 0.0, 0.0, 0.0, 0.0, 0.0, 0.0, 0.0, 0.0, 0.0, 0.0, 0.0, 0.0, 0.0, 0.0, 0.0, 0.0, 0.0, 0.0, 0.0, 0.0, 0.0, 0.0, 0.0, 0.0, 0.0, 0.0, 0.0, 0.0, 0.0, 0.0, 0.0, 0.0, 0.0, 0.0, 0.0, 0.0, 0.0, 0.0, 0.0, 0.0, 0.0, 0.0, 0.0, 0.0, 0.0, 0.0, 0.0, 0.0, 0.0, 0.0, 0.0, 0.0, 0.0, 0.0, 0.0, 0.0, 0.0, 0.0, 0.0, 0.0, 0.0, 0.0, 0.0, 0.0, 0.0, 0.0, 0.0, 0.0, 0.0, 0.0, 0.0, 0.0, 0.0, 0.0, 0.0, 0.0, 0.0, 0.0, 0.0, 0.0, 0.0, 0.0, 0.0, 0.0, 0.0, 0.0, 0.0, 0.0, 0.0, 0.0, 0.0, 0.0, 0.0, 0.0, 0.0, 0.0, 0.0, 0.0, 0.0, 0.0, 0.0, 0.0, 0.0, 0.0, 0.0, 0.0, 0.0, 0.0, 0.0, 0.0, 0.0, 0.0, 0.0, 0.0, 0.0, 0.0, 0.0, 0.0, 0.0, 0.0, 0.0, 0.0, 0.0, 0.0, 0.0, 0.0, 0.0, 0.0, 0.0, 0.0, 0.0, 0.0, 0.0, 0.0, 0.0, 0.0, 0.0, 0.0, 0.0, 0.0, 0.0, 0.0, 0.0, 0.0, 0.0, 0.0, 0.0, 0.0, 0.0, 0.0, 0.0, 0.0, 0.0, 0.0, 0.0, 0.0, 0.0, 0.0, 0.0, 0.0, 0.0, 0.0, 0.0, 0.0, 0.0, 0.0, 0.0, 0.0, 0.0, 0.0, 0.0, 0.0, 0.0, 0.0, 0.0, 0.0, 0.0, 0.0, 0.0, 0.0, 0.0, 0.0, 0.0, 0.0, 0.0, 0.0, 0.0, 0.0, 0.0, 0.0, 0.0, 0.0, 0.0, 0.0, 0.0, 0.0, 0.0, 0.0, 0.0, 0.0, 0.0, 0.0, 0.0, 0.0, 0.0, 0.0, 0.0, 0.0, 0.0, 0.0, 0.0, 0.0, 0.0, 0.0, 0.0, 0.0, 0.0, 0.0, 0.0, 0.0, 0.0, 0.0, 0.0, 0.0, 0.0, 0.0, 0.0, 0.0, 0.0, 0.0, 0.0, 0.0, 0.0, 0.0, 0.0, 0.0, 0.0, 0.0, 0.0, 0.0, 0.0, 0.0, 0.0, 0.0, 0.0, 0.0, 0.0, 0.0, 0.0, 0.0, 0.0, 0.0, 0.0, 0.0, 0.0, 0.0, 0.0, 0.0, 0.0, 0.0, 0.0, 0.0, 0.0, 0.0, 0.0, 0.0, 0.0, 0.0, 0.0, 0.0, 0.0, 0.0, 0.0, 0.0, 0.0, 0.0, 0.0, 0.0, 0.0, 0.0, 0.0, 0.0, 0.0, 0.0, 0.0, 0.0, 0.0, 0.0, 0.0, 0.0, 0.0, 0.0, 0.0, 0.0, 0.0, 0.0, 0.0, 0.0, 0.0, 0.0, 0.0, 0.0, 0.0, 0.0, 0.0, 0.0, 0.0, 0.0, 0.0, 0.0, 0.0, 0.0, 0.0, 0.0, 0.0, 0.0, 0.0, 0.0, 0.0, 0.0, 0.0, 0.0, 0.0, 0.0, 0.0, 0.0, 0.0, 0.0, 0.0, 0.0, 0.0, 0.0, 0.0, 0.0, 0.0, 0.0, 0.0, 0.0, 0.0, 0.0, 0.0, 0.0, 0.0, 0.0, 0.0, 0.0, 0.0, 0.0, 0.0, 0.0, 0.0, 0.0, 0.0, 0.0, 0.0, 0.0, 0.0, 0.0, 0.0, 0.0, 0.0, 0.0, 0.0, 0.0, 0.0, 0.0, 0.0, 0.0, 0.0, 0.0, 0.0, 0.0, 0.0, 0.0, 0.0, 0.0, 0.0, 0.0])
me_terrain_044.update()
me_terrain_074 = bpy.data.meshes.new('Terrain.074')
me_terrain_074.from_pydata([(-25.18, 4.573, -8.858), (-16.41, 6.777, -8.858), (-25.18, 4.573, 8.858), (-24.45, 0.6213, -8.858), (-24.45, 0.6213, 8.858), (-30.45, -0.5477, -8.858), (-30.45, -0.5477, 8.858), (-30.89, -7.427, -8.858), (-30.89, -7.427, 8.858), (-29.43, -14.16, -8.858), (-29.43, -14.16, 8.858), (-22.11, -12.69, -8.858), (-22.11, -12.69, 8.858), (-20.87, -15.56, -8.858), (-20.87, -15.56, 8.858), (-9.916, -12.95, -8.858), (-9.916, -12.95, 8.858), (-9.518, -15.62, -8.858), (-9.518, -15.62, 8.858), (13.75, -10.06, -8.858), (13.75, -10.06, 8.858), (13.11, -7.583, -8.858), (13.11, -7.583, 8.858), (23.71, -0.9805, -8.858), (23.71, -0.9805, 8.858), (31.32, 0.4779, -8.858), (31.32, 0.4779, 8.858), (30.01, 7.502, -8.858), (30.01, 7.502, 8.858), (26.04, 9.996, -8.858), (26.04, 9.996, 8.858), (25.47, 13.07, -8.858), (25.47, 13.07, 8.858), (19.46, 12.63, -8.858), (19.46, 12.63, 8.858), (19.32, 14.68, -8.858), (19.32, 14.68, 8.858), (10.38, 12.19, -8.858), (10.38, 12.19, 8.858), (11.12, 9.995, -8.858), (11.12, 9.995, 8.858), (-15.67, 4.139, -8.858), (-15.67, 4.139, 8.858), (-16.41, 6.777, 8.858), (-25.18, 4.573, -2.953), (-25.18, 4.573, 2.953), (-24.45, 0.6213, -2.953), (-24.45, 0.6213, 2.953), (-30.45, -0.5477, -2.953), (-30.45, -0.5477, 2.953), (-30.89, -7.427, -2.953), (-30.89, -7.427, 2.953), (-29.43, -14.16, -2.953), (-29.43, -14.16, 2.953), (-22.11, -12.69, -2.953), (-22.11, -12.69, 2.953), (-20.87, -15.56, -2.953), (-20.87, -15.56, 2.953), (-9.916, -12.95, -2.953), (-9.916, -12.95, 2.953), (-9.518, -15.62, -2.953), (-9.518, -15.62, 2.953), (13.75, -10.06, -2.953), (13.75, -10.06, 2.953), (13.11, -7.583, -2.953), (13.11, -7.583, 2.953), (23.71, -0.9805, -2.953), (23.71, -0.9805, 2.953), (31.32, 0.4779, -2.953), (31.32, 0.4779, 2.953), (30.01, 7.502, -2.953), (30.01, 7.502, 2.953), (26.04, 9.996, -2.953), (26.04, 9.996, 2.953), (25.47, 13.07, -2.953), (25.47, 13.07, 2.953), (19.46, 12.63, -2.953), (19.46, 12.63, 2.953), (19.32, 14.68, -2.953), (19.32, 14.68, 2.953), (10.38, 12.19, -2.953), (10.38, 12.19, 2.953), (11.12, 9.995, -2.953), (11.12, 9.995, 2.953), (-15.67, 4.139, -2.953), (-15.67, 4.139, 2.953), (-16.41, 6.777, 2.953), (-16.41, 6.777, -2.953), (24.5, -4.425, -8.858), (24.5, -4.425, 8.858), (24.5, -4.425, -2.953), (24.5, -4.425, 2.953), (-6.047, -14.79, -8.858), (10.58, -10.82, -8.858), (10.58, -10.82, 8.858), (-6.047, -14.79, 8.858), (10.58, -10.82, -2.953), (-6.047, -14.79, -2.953), (10.58, -10.82, 2.953), (-6.047, -14.79, 2.953), (-6.6, -12.08, -8.858), (10.03, -8.106, -8.858), (10.03, -8.106, 8.858), (-6.6, -12.08, 8.858), (10.03, -8.106, -2.953), (-6.6, -12.08, -2.953), (10.03, -8.106, 2.953), (-6.6, -12.08, 2.953), (-25.18, 4.573, 3.529), (-24.45, 0.6213, 3.529), (-30.45, -0.5477, 3.529), (-30.89, -7.427, 3.529), (-29.43, -14.16, 3.529), (-22.11, -12.69, 3.529), (-20.87, -15.56, 3.529), (-9.916, -12.95, 3.529), (-9.518, -15.62, 3.529), (13.75, -10.06, 3.529), (13.11, -7.583, 3.529), (23.71, -0.9805, 3.529), (31.32, 0.4779, 3.529), (30.01, 7.502, 3.529), (26.04, 9.996, 3.529), (25.47, 13.07, 3.529), (19.46, 12.63, 3.529), (19.32, 14.68, 3.529), (10.38, 12.19, 3.529), (11.12, 9.995, 3.529), (-15.67, 4.139, 3.529), (-16.41, 6.777, 3.529), (24.5, -4.425, 3.529), (-6.047, -14.79, 3.529), (10.58, -10.82, 3.529), (-6.6, -12.08, 3.529), (10.03, -8.106, 3.529), (-25.18, 4.573, -2.346), (-24.45, 0.6213, -2.346), (-30.45, -0.5477, -2.346), (-30.89, -7.427, -2.346), (-29.43, -14.16, -2.346), (-22.11, -12.69, -2.346), (-20.87, -15.56, -2.346), (-9.916, -12.95, -2.346), (-9.518, -15.62, -2.346), (13.75, -10.06, -2.346), (13.11, -7.583, -2.346), (23.71, -0.9805, -2.346), (31.32, 0.4779, -2.346), (30.01, 7.502, -2.346), (26.04, 9.996, -2.346), (25.47, 13.07, -2.346), (19.46, 12.63, -2.346), (19.32, 14.68, -2.346), (10.38, 12.19, -2.346), (11.12, 9.995, -2.346), (-15.67, 4.139, -2.346), (-16.41, 6.777, -2.346), (24.5, -4.425, -2.346), (-6.047, -14.79, -2.346), (10.58, -10.82, -2.346), (-6.6, -12.08, -2.346), (10.03, -8.106, -2.346), (-17.23, 7.062, -3.371), (-17.23, 7.062, -3.977), (-16.46, 4.294, -3.977), (11.65, 10.44, -3.977), (10.87, 12.74, -3.977), (20.24, 15.35, -3.977), (20.39, 13.21, -3.977), (26.69, 13.66, -3.977), (27.3, 10.44, -3.977), (31.45, 7.822, -3.977), (32.83, 0.4539, -3.977), (24.85, -1.076, -3.977), (25.68, -4.689, -3.977), (10.65, -9.397, -3.977), (-9.765, -13.7, -3.977), (-21.91, -16.37, -3.977), (-23.22, -13.36, -3.977), (-30.89, -14.9, -3.977), (-32.42, -7.838, -3.977), (-31.97, -0.622, -3.977), (-25.67, 0.6043, -3.977), (-26.44, 4.75, -3.977), (-26.44, 4.75, -3.371), (-25.67, 0.6043, -3.371), (-31.97, -0.622, -3.371), (-32.42, -7.838, -3.371), (-30.89, -14.9, -3.371), (-23.22, -13.36, -3.371), (-21.91, -16.37, -3.371), (-9.765, -13.7, -3.371), (10.65, -9.397, -3.371), (24.85, -1.076, -3.371), (32.83, 0.4539, -3.371), (31.45, 7.822, -3.371), (27.3, 10.44, -3.371), (26.69, 13.66, -3.371), (20.39, 13.21, -3.371), (20.24, 15.35, -3.371), (10.87, 12.74, -3.371), (11.65, 10.44, -3.371), (-16.46, 4.294, -3.371), (25.68, -4.689, -3.371), (-26.07, 4.607, 2.296), (-25.32, 0.5218, 2.296), (-31.52, -0.6867, 2.296), (-31.97, -7.799, 2.296), (-30.46, -14.76, 2.296), (-22.9, -13.24, 2.296), (-21.61, -16.21, 2.296), (-9.656, -13.64, 2.296), (13.26, -8.437, 2.296), (24.47, -1.134, 2.296), (32.33, 0.3736, 2.296), (30.98, 7.635, 2.296), (26.88, 10.21, 2.296), (26.28, 13.39, 2.296), (20.08, 12.94, 2.296), (19.93, 15.06, 2.296), (10.69, 12.48, 2.296), (11.46, 10.21, 2.296), (-16.24, 4.159, 2.296), (-17.0, 6.886, 2.296), (25.29, -4.695, 2.296), (-26.07, 4.607, 2.873), (-25.32, 0.5218, 2.873), (-31.52, -0.6867, 2.873), (-31.97, -7.799, 2.873), (-30.46, -14.76, 2.873), (-22.9, -13.24, 2.873), (-21.61, -16.21, 2.873), (-9.656, -13.64, 2.873), (13.26, -8.437, 2.873), (24.47, -1.134, 2.873), (32.33, 0.3736, 2.873), (30.98, 7.635, 2.873), (26.88, 10.21, 2.873), (26.28, 13.39, 2.873), (20.08, 12.94, 2.873), (19.93, 15.06, 2.873), (10.69, 12.48, 2.873), (11.46, 10.21, 2.873), (-16.24, 4.159, 2.873), (-17.0, 6.886, 2.873), (25.29, -4.695, 2.873), (-24.62, -6.537, 12.24), (21.97, 4.207, 12.24), (12.98, 1.792, 12.24), (-13.94, -4.123, 12.24), (-1.058, -10.75, -8.858), (4.485, -9.429, -8.858), (4.485, -9.429, -2.953), (-1.058, -10.75, -2.953), (4.485, -9.429, 2.953), (-1.058, -10.75, 2.953), (4.485, -9.429, 3.529), (-1.058, -10.75, 3.529), (4.485, -9.429, -2.346), (-1.058, -10.75, -2.346), (-1.058, -9.43, -8.858), (4.485, -8.106, -8.858), (4.485, -8.106, -2.953), (-1.058, -9.43, -2.953), (5.403, -14.73, -2.908), (0.6832, -15.85, -2.908), (5.403, -14.73, -2.391), (0.6832, -15.85, -2.391)], [], [(129, 108, 2, 43), (108, 109, 4, 2), (109, 110, 6, 4), (110, 111, 8, 6), (111, 112, 10, 8), (112, 113, 12, 10), (113, 114, 14, 12), (114, 115, 16, 14), (115, 116, 18, 16), (132, 117, 20, 94), (117, 118, 22, 20), (130, 119, 24, 89), (119, 120, 26, 24), (120, 121, 28, 26), (121, 122, 30, 28), (122, 123, 32, 30), (123, 124, 34, 32), (124, 125, 36, 34), (125, 126, 38, 36), (126, 127, 40, 38), (127, 128, 42, 40), (128, 129, 43, 42), (258, 161, 106, 254), (41, 1, 87, 84), (155, 156, 86, 85), (39, 41, 84, 82), (154, 155, 85, 83), (37, 39, 82, 80), (153, 154, 83, 81), (35, 37, 80, 78), (152, 153, 81, 79), (33, 35, 78, 76), (151, 152, 79, 77), (31, 33, 76, 74), (150, 151, 77, 75), (29, 31, 74, 72), (149, 150, 75, 73), (27, 29, 72, 70), (148, 149, 73, 71), (25, 27, 70, 68), (147, 148, 71, 69), (23, 25, 68, 66), (146, 147, 69, 67), (88, 23, 66, 90), (157, 146, 67, 91), (19, 21, 64, 62), (144, 145, 65, 63), (93, 19, 62, 96), (159, 144, 63, 98), (15, 17, 60, 58), (142, 143, 61, 59), (13, 15, 58, 56), (141, 142, 59, 57), (11, 13, 56, 54), (140, 141, 57, 55), (9, 11, 54, 52), (139, 140, 55, 53), (7, 9, 52, 50), (138, 139, 53, 51), (5, 7, 50, 48), (137, 138, 51, 49), (3, 5, 48, 46), (136, 137, 49, 47), (0, 3, 46, 44), (135, 136, 47, 45), (1, 0, 44, 87), (156, 135, 45, 86), (145, 157, 91, 65), (21, 88, 90, 64), (118, 130, 89, 22), (143, 158, 99, 61), (159, 98, 106, 161), (17, 92, 97, 60), (93, 96, 104, 101), (116, 131, 95, 18), (132, 94, 102, 134), (251, 101, 104, 252), (133, 257, 256, 134, 102, 103), (131, 99, 107, 133), (97, 92, 100, 105), (158, 97, 105, 160), (42, 43, 2, 4, 6, 8, 10, 12, 14, 16, 18, 95, 103, 102, 94, 20, 22, 89, 24, 26, 28, 30, 32, 34, 36, 38, 40), (95, 131, 133, 103), (254, 106, 134, 256), (98, 132, 134, 106), (61, 99, 131, 116), (57, 59, 211, 210), (71, 73, 216, 215), (85, 86, 223, 222), (45, 47, 205, 204), (119, 130, 245, 234), (73, 75, 217, 216), (120, 119, 234, 235), (47, 49, 206, 205), (121, 120, 235, 236), (108, 129, 244, 225), (75, 77, 218, 217), (122, 121, 236, 237), (63, 65, 118, 117), (98, 63, 117, 132), (59, 61, 116, 115), (109, 108, 225, 226), (49, 51, 207, 206), (123, 122, 237, 238), (110, 109, 226, 227), (77, 79, 219, 218), (124, 123, 238, 239), (118, 65, 212, 233), (111, 110, 227, 228), (99, 158, 160, 107), (96, 159, 161, 104), (60, 97, 158, 143), (68, 70, 171, 172), (157, 145, 192, 203), (82, 84, 164, 165), (87, 44, 183, 163), (147, 146, 193, 194), (56, 58, 176, 177), (146, 157, 203, 193), (70, 72, 170, 171), (84, 87, 163, 164), (58, 60, 143, 142), (96, 62, 144, 159), (62, 64, 145, 144), (44, 46, 182, 183), (72, 74, 169, 170), (46, 48, 181, 182), (156, 155, 202, 162), (142, 141, 190, 191), (74, 76, 168, 169), (155, 154, 201, 202), (48, 50, 180, 181), (141, 140, 189, 190), (145, 64, 175, 192), (154, 153, 200, 201), (252, 104, 161, 258), (175, 174, 203, 192), (163, 183, 184, 162), (183, 182, 185, 184), (182, 181, 186, 185), (181, 180, 187, 186), (180, 179, 188, 187), (179, 178, 189, 188), (178, 177, 190, 189), (177, 176, 191, 190), (174, 173, 193, 203), (173, 172, 194, 193), (172, 171, 195, 194), (171, 170, 196, 195), (170, 169, 197, 196), (169, 168, 198, 197), (168, 167, 199, 198), (167, 166, 200, 199), (166, 165, 201, 200), (165, 164, 202, 201), (164, 163, 162, 202), (148, 147, 194, 195), (135, 156, 162, 184), (54, 56, 177, 178), (149, 148, 195, 196), (80, 82, 165, 166), (136, 135, 184, 185), (66, 68, 172, 173), (150, 149, 196, 197), (137, 136, 185, 186), (52, 54, 178, 179), (151, 150, 197, 198), (90, 66, 173, 174), (58, 142, 191, 176), (78, 80, 166, 167), (138, 137, 186, 187), (64, 90, 174, 175), (152, 151, 198, 199), (139, 138, 187, 188), (50, 52, 179, 180), (153, 152, 199, 200), (76, 78, 167, 168), (140, 139, 188, 189), (212, 224, 245, 233), (222, 223, 244, 243), (221, 222, 243, 242), (220, 221, 242, 241), (219, 220, 241, 240), (218, 219, 240, 239), (217, 218, 239, 238), (216, 217, 238, 237), (215, 216, 237, 236), (214, 215, 236, 235), (213, 214, 235, 234), (224, 213, 234, 245), (210, 211, 232, 231), (209, 210, 231, 230), (208, 209, 230, 229), (207, 208, 229, 228), (206, 207, 228, 227), (205, 206, 227, 226), (204, 205, 226, 225), (223, 204, 225, 244), (130, 118, 233, 245), (86, 45, 204, 223), (83, 85, 222, 221), (69, 71, 215, 214), (129, 128, 243, 244), (55, 57, 210, 209), (115, 114, 231, 232), (128, 127, 242, 243), (81, 83, 221, 220), (114, 113, 230, 231), (67, 69, 214, 213), (59, 115, 232, 211), (127, 126, 241, 242), (53, 55, 209, 208), (113, 112, 229, 230), (126, 125, 240, 241), (91, 67, 213, 224), (79, 81, 220, 219), (112, 111, 228, 229), (65, 91, 224, 212), (125, 124, 239, 240), (51, 53, 208, 207), (247, 248, 40, 34), (249, 42, 40, 248), (249, 246, 4, 42), (4, 246, 6), (12, 10, 246), (6, 246, 8), (8, 246, 10), (30, 247, 34), (247, 30, 28), (26, 247, 28), (26, 24, 247), (89, 22, 248, 247), (248, 22, 102), (246, 249, 16, 12), (16, 249, 103), (248, 102, 103, 249), (105, 253, 259, 160), (252, 258, 266, 264), (107, 255, 257, 133), (255, 254, 256, 257), (100, 250, 253, 105), (251, 252, 262, 261), (160, 259, 255, 107), (259, 258, 254, 255), (260, 261, 262, 263), (252, 253, 263, 262), (253, 250, 260, 263), (250, 251, 261, 260), (265, 264, 266, 267), (258, 259, 267, 266), (253, 252, 264, 265), (259, 253, 265, 267)])
_uv = me_terrain_074.uv_layers.new(name='UVMap')
_uv.uv.foreach_set('vector', [0.0, 0.0, 0.0, 0.0, 0.0, 0.0, 0.0, 0.0, 0.0, 0.0, 0.0, 0.0, 0.0, 0.0, 0.0, 0.0, 0.0, 0.0, 0.0, 0.0, 0.0, 0.0, 0.0, 0.0, 0.0, 0.0, 0.0, 0.0, 0.0, 0.0, 0.0, 0.0, 0.0, 0.0, 0.0, 0.0, 0.0, 0.0, 0.0, 0.0, 0.0, 0.0, 0.0, 0.0, 0.0, 0.0, 0.0, 0.0, 0.0, 0.0, 0.0, 0.0, 0.0, 0.0, 0.0, 0.0, 0.0, 0.0, 0.0, 0.0, 0.0, 0.0, 0.0, 0.0, 0.0, 0.0, 0.0, 0.0, 0.0, 0.0, 0.0, 0.0, 0.0, 0.0, 0.0, 0.0, 0.0, 0.0, 0.0, 0.0, 0.0, 0.0, 0.0, 0.0, 0.0, 0.0, 0.0, 0.0, 0.0, 0.0, 0.0, 0.0, 0.0, 0.0, 0.0, 0.0, 0.0, 0.0, 0.0, 0.0, 0.0, 0.0, 0.0, 0.0, 0.0, 0.0, 0.0, 0.0, 0.0, 0.0, 0.0, 0.0, 0.0, 0.0, 0.0, 0.0, 0.0, 0.0, 0.0, 0.0, 0.0, 0.0, 0.0, 0.0, 0.0, 0.0, 0.0, 0.0, 0.0, 0.0, 0.0, 0.0, 0.0, 0.0, 0.0, 0.0, 0.0, 0.0, 0.0, 0.0, 0.0, 0.0, 0.0, 0.0, 0.0, 0.0, 0.0, 0.0, 0.0, 0.0, 0.0, 0.0, 0.0, 0.0, 0.0, 0.0, 0.0, 0.0, 0.0, 0.0, 0.0, 0.0, 0.0, 0.0, 0.0, 0.0, 0.0, 0.0, 0.0, 0.0, 0.0, 0.0, 0.0, 0.0, 0.0, 0.0, 0.0, 0.0, 0.0, 0.0, 0.0, 0.0, 0.0, 0.0, 0.0, 0.0, 0.0, 0.0, 0.0, 0.0, 0.0, 0.0, 0.0, 0.0, 0.0, 0.0, 0.0, 0.0, 0.0, 0.0, 0.0, 0.0, 0.0, 0.0, 0.0, 0.0, 0.0, 0.0, 0.0, 0.0, 0.0, 0.0, 0.0, 0.0, 0.0, 0.0, 0.0, 0.0, 0.0, 0.0, 0.0, 0.0, 0.0, 0.0, 0.0, 0.0, 0.0, 0.0, 0.0, 0.0, 0.0, 0.0, 0.0, 0.0, 0.0, 0.0, 0.0, 0.0, 0.0, 0.0, 0.0, 0.0, 0.0, 0.0, 0.0, 0.0, 0.0, 0.0, 0.0, 0.0, 0.0, 0.0, 0.0, 0.0, 0.0, 0.0, 0.0, 0.0, 0.0, 0.0, 0.0, 0.0, 0.0, 0.0, 0.0, 0.0, 0.0, 0.0, 0.0, 0.0, 0.0, 0.0, 0.0, 0.0, 0.0, 0.0, 0.0, 0.0, 0.0, 0.0, 0.0, 0.0, 0.0, 0.0, 0.0, 0.0, 0.0, 0.0, 0.0, 0.0, 0.0, 0.0, 0.0, 0.0, 0.0, 0.0, 0.0, 0.0, 0.0, 0.0, 0.0, 0.0, 0.0, 0.0, 0.0, 0.0, 0.0, 0.0, 0.0, 0.0, 0.0, 0.0, 0.0, 0.0, 0.0, 0.0, 0.0, 0.0, 0.0, 0.0, 0.0, 0.0, 0.0, 0.0, 0.0, 0.0, 0.0, 0.0, 0.0, 0.0, 0.0, 0.0, 0.0, 0.0, 0.0, 0.0, 0.0, 0.0, 0.0, 0.0, 0.0, 0.0, 0.0, 0.0, 0.0, 0.0, 0.0, 0.0, 0.0, 0.0, 0.0, 0.0, 0.0, 0.0, 0.0, 0.0, 0.0, 0.0, 0.0, 0.0, 0.0, 0.0, 0.0, 0.0, 0.0, 0.0, 0.0, 0.0, 0.0, 0.0, 0.0, 0.0, 0.0, 0.0, 0.0, 0.0, 0.0, 0.0, 0.0, 0.0, 0.0, 0.0, 0.0, 0.0, 0.0, 0.0, 0.0, 0.0, 0.0, 0.0, 0.0, 0.0, 0.0, 0.0, 0.0, 0.0, 0.0, 0.0, 0.0, 0.0, 0.0, 0.0, 0.0, 0.0, 0.0, 0.0, 0.0, 0.0, 0.0, 0.0, 0.0, 0.0, 0.0, 0.0, 0.0, 0.0, 0.0, 0.0, 0.0, 0.0, 0.0, 0.0, 0.0, 0.0, 0.0, 0.0, 0.0, 0.0, 0.0, 0.0, 0.0, 0.0, 0.0, 0.0, 0.0, 0.0, 0.0, 0.0, 0.0, 0.0, 0.0, 0.0, 0.0, 0.0, 0.0, 0.0, 0.0, 0.0, 0.0, 0.0, 0.0, 0.0, 0.0, 0.0, 0.0, 0.0, 0.0, 0.0, 0.0, 0.0, 0.0, 0.0, 0.0, 0.0, 0.0, 0.0, 0.0, 0.0, 0.0, 0.0, 0.0, 0.0, 0.0, 0.0, 0.0, 0.0, 0.0, 0.0, 0.0, 0.0, 0.0, 0.0, 0.0, 0.0, 0.0, 0.0, 0.0, 0.0, 0.0, 0.0, 0.0, 0.0, 0.0, 0.0, 0.0, 0.0, 0.0, 0.0, 0.0, 0.0, 0.0, 0.0, 0.0, 0.0, 0.0, 0.0, 0.0, 0.0, 0.0, 0.0, 0.0, 0.0, 0.0, 0.0, 0.0, 0.0, 0.0, 0.0, 0.0, 0.0, 0.0, 0.0, 0.0, 0.0, 0.0, 0.0, 0.0, 0.0, 0.0, 0.0, 0.0, 0.0, 0.0, 0.0, 0.0, 0.0, 0.0, 0.0, 0.0, 0.0, 0.0, 0.0, 0.0, 0.0, 0.0, 0.0, 0.0, 0.0, 0.0, 0.0, 0.0, 0.0, 0.0, 0.0, 0.0, 0.0, 0.0, 0.0, 0.0, 0.0, 0.0, 0.0, 0.0, 0.0, 0.0, 0.0, 0.0, 0.0, 0.0, 0.0, 0.0, 0.0, 0.0, 0.0, 0.0, 0.0, 0.0, 0.0, 0.0, 0.0, 0.0, 0.0, 0.0, 0.0, 0.0, 0.0, 0.0, 0.0, 0.0, 0.0, 0.0, 0.0, 0.0, 0.0, 0.0, 0.0, 0.0, 0.0, 0.0, 0.0, 0.0, 0.0, 0.0, 0.0, 0.0, 0.0, 0.0, 0.0, 0.0, 0.0, 0.0, 0.0, 0.0, 0.0, 0.0, 0.0, 0.0, 0.0, 0.0, 0.0, 0.0, 0.0, 0.0, 0.0, 0.0, 0.0, 0.0, 0.0, 0.0, 0.0, 0.0, 0.0, 0.0, 0.0, 0.0, 0.0, 0.0, 0.0, 0.0, 0.0, 0.0, 0.0, 0.0, 0.0, 0.0, 0.0, 0.0, 0.0, 0.0, 0.0, 0.0, 0.0, 0.0, 0.0, 0.0, 0.0, 0.0, 0.0, 0.0, 0.0, 0.0, 0.0, 0.0, 0.0, 0.0, 0.0, 0.0, 0.0, 0.0, 0.0, 0.0, 0.0, 0.0, 0.0, 0.0, 0.0, 0.0, 0.0, 0.0, 0.0, 0.0, 0.0, 0.0, 0.0, 0.0, 0.0, 0.0, 0.0, 0.0, 0.0, 0.0, 0.0, 0.0, 0.0, 0.0, 0.0, 0.0, 0.0, 0.0, 0.0, 0.0, 0.0, 0.0, 0.0, 0.0, 0.0, 0.0, 0.0, 0.0, 0.0, 0.0, 0.0, 0.0, 0.0, 0.0, 0.0, 0.0, 0.0, 0.0, 0.0, 0.0, 0.0, 0.0, 0.0, 0.0, 0.0, 0.0, 0.0, 0.0, 0.0, 0.0, 0.0, 0.0, 0.0, 0.0, 0.0, 0.0, 0.0, 0.0, 0.0, 0.0, 0.0, 0.0, 0.0, 0.0, 0.0, 0.0, 0.0, 0.0, 0.0, 0.0, 0.0, 0.0, 0.0, 0.0, 0.0, 0.0, 0.0, 0.0, 0.0, 0.0, 0.0, 0.0, 0.0, 0.0, 0.0, 0.0, 0.0, 0.0, 0.0, 0.0, 0.0, 0.0, 0.0, 0.0, 0.0, 0.0, 0.0, 0.0, 0.0, 0.0, 0.0, 0.0, 0.0, 0.0, 0.0, 0.0, 0.0, 0.0, 0.0, 0.0, 0.0, 0.0, 0.0, 0.0, 0.0, 0.0, 0.0, 0.0, 0.0, 0.0, 0.0, 0.0, 0.0, 0.0, 0.0, 0.0, 0.0, 0.0, 0.0, 0.0, 0.0, 0.0, 0.0, 0.0, 0.0, 0.0, 0.0, 0.0, 0.0, 0.0, 0.0, 0.0, 0.0, 0.0, 0.0, 0.0, 0.0, 0.0, 0.0, 0.0, 0.0, 0.0, 0.0, 0.0, 0.0, 0.0, 0.0, 0.0, 0.0, 0.0, 0.0, 0.0, 0.0, 0.0, 0.0, 0.0, 0.0, 0.0, 0.0, 0.0, 0.0, 0.0, 0.0, 0.0, 0.0, 0.0, 0.0, 0.0, 0.0, 0.0, 0.0, 0.0, 0.0, 0.0, 0.0, 0.0, 0.0, 0.0, 0.0, 0.0, 0.0, 0.0, 0.0, 0.0, 0.0, 0.0, 0.0, 0.0, 0.0, 0.0, 0.0, 0.0, 0.0, 0.0, 0.0, 0.0, 0.0, 0.0, 0.0, 0.0, 0.0, 0.0, 0.0, 0.0, 0.0, 0.0, 0.0, 0.0, 0.0, 0.0, 0.0, 0.0, 0.0, 0.0, 0.0, 0.0, 0.0, 0.0, 0.0, 0.0, 0.0, 0.0, 0.0, 0.0, 0.0, 0.0, 0.0, 0.0, 0.0, 0.0, 0.0, 0.0, 0.0, 0.0, 0.0, 0.0, 0.0, 0.0, 0.0, 0.0, 0.0, 0.0, 0.0, 0.0, 0.0, 0.0, 0.0, 0.0, 0.0, 0.0, 0.0, 0.0, 0.0, 0.0, 0.0, 0.0, 0.0, 0.0, 0.0, 0.0, 0.0, 0.0, 0.0, 0.0, 0.0, 0.0, 0.0, 0.0, 0.0, 0.0, 0.0, 0.0, 0.0, 0.0, 0.0, 0.0, 0.0, 0.0, 0.0, 0.0, 0.0, 0.0, 0.0, 0.0, 0.0, 0.0, 0.0, 0.0, 0.0, 0.0, 0.0, 0.0, 0.0, 0.0, 0.0, 0.0, 0.0, 0.0, 0.0, 0.0, 0.0, 0.0, 0.0, 0.0, 0.0, 0.0, 0.0, 0.0, 0.0, 0.0, 0.0, 0.0, 0.0, 0.0, 0.0, 0.0, 0.0, 0.0, 0.0, 0.0, 0.0, 0.0, 0.0, 0.0, 0.0, 0.0, 0.0, 0.0, 0.0, 0.0, 0.0, 0.0, 0.0, 0.0, 0.0, 0.0, 0.0, 0.0, 0.0, 0.0, 0.0, 0.0, 0.0, 0.0, 0.0, 0.0, 0.0, 0.0, 0.0, 0.0, 0.0, 0.0, 0.0, 0.0, 0.0, 0.0, 0.0, 0.0, 0.0, 0.0, 0.0, 0.0, 0.0, 0.0, 0.0, 0.0, 0.0, 0.0, 0.0, 0.0, 0.0, 0.0, 0.0, 0.0, 0.0, 0.0, 0.0, 0.0, 0.0, 0.0, 0.0, 0.0, 0.0, 0.0, 0.0, 0.0, 0.0, 0.0, 0.0, 0.0, 0.0, 0.0, 0.0, 0.0, 0.0, 0.0, 0.0, 0.0, 0.0, 0.0, 0.0, 0.0, 0.0, 0.0, 0.0, 0.0, 0.0, 0.0, 0.0, 0.0, 0.0, 0.0, 0.0, 0.0, 0.0, 0.0, 0.0, 0.0, 0.0, 0.0, 0.0, 0.0, 0.0, 0.0, 0.0, 0.0, 0.0, 0.0, 0.0, 0.0, 0.0, 0.0, 0.0, 0.0, 0.0, 0.0, 0.0, 0.0, 0.0, 0.0, 0.0, 0.0, 0.0, 0.0, 0.0, 0.0, 0.0, 0.0, 0.0, 0.0, 0.0, 0.0, 0.0, 0.0, 0.0, 0.0, 0.0, 0.0, 0.0, 0.0, 0.0, 0.0, 0.0, 0.0, 0.0, 0.0, 0.0, 0.0, 0.0, 0.0, 0.0, 0.0, 0.0, 0.0, 0.0, 0.0, 0.0, 0.0, 0.0, 0.0, 0.0, 0.0, 0.0, 0.0, 0.0, 0.0, 0.0, 0.0, 0.0, 0.0, 0.0, 0.0, 0.0, 0.0, 0.0, 0.0, 0.0, 0.0, 0.0, 0.0, 0.0, 0.0, 0.0, 0.0, 0.0, 0.0, 0.0, 0.0, 0.0, 0.0, 0.0, 0.0, 0.0, 0.0, 0.0, 0.0, 0.0, 0.0, 0.0, 0.0, 0.0, 0.0, 0.0, 0.0, 0.0, 0.0, 0.0, 0.0, 0.0, 0.0, 0.0, 0.0, 0.0, 0.0, 0.0, 0.0, 0.0, 0.0, 0.0, 0.0, 0.0, 0.0, 0.0, 0.0, 0.0, 0.0, 0.0, 0.0, 0.0, 0.0, 0.0, 0.0, 0.0, 0.0, 0.0, 0.0, 0.0, 0.0, 0.0, 0.0, 0.0, 0.0, 0.0, 0.0, 0.0, 0.0, 0.0, 0.0, 0.0, 0.0, 0.0, 0.0, 0.0, 0.0, 0.0, 0.0, 0.0, 0.0, 0.0, 0.0, 0.0, 0.0, 0.0, 0.0, 0.0, 0.0, 0.0, 0.0, 0.0, 0.0, 0.0, 0.0, 0.0, 0.0, 0.0, 0.0, 0.0, 0.0, 0.0, 0.0, 0.0, 0.0, 0.0, 0.0, 0.0, 0.0, 0.0, 0.0, 0.0, 0.0, 0.0, 0.0, 0.0, 0.0, 0.0, 0.0, 0.0, 0.0, 0.0, 0.0, 0.0, 0.0, 0.0, 0.0, 0.0, 0.0, 0.0, 0.0, 0.0, 0.0, 0.0, 0.0, 0.0, 0.0, 0.0, 0.0, 0.0, 0.0, 0.0, 0.0, 0.0, 0.0, 0.0, 0.0, 0.0, 0.0, 0.0, 0.0, 0.0, 0.0, 0.0, 0.0, 0.0, 0.0, 0.0, 0.0, 0.0, 0.0, 0.0, 0.0, 0.0, 0.0, 0.0, 0.0, 0.0, 0.0, 0.0, 0.0, 0.0, 0.0, 0.0, 0.0, 0.0, 0.0, 0.0, 0.0, 0.0, 0.0, 0.0, 0.0, 0.0, 0.0, 0.0, 0.0, 0.0, 0.0, 0.0, 0.0, 0.0, 0.0, 0.0, 0.0, 0.0, 0.0, 0.0, 0.0, 0.0, 0.0, 0.0, 0.0, 0.0, 0.0, 0.0, 0.0, 0.0, 0.0, 0.0, 0.0, 0.0, 0.0, 0.0, 0.0, 0.0, 0.0, 0.0, 0.0, 0.0, 0.0, 0.0, 0.0, 0.0, 0.0, 0.0, 0.0, 0.0, 0.0, 0.0, 0.0, 0.0, 0.0, 0.0, 0.0, 0.0, 0.0, 0.0, 0.0, 0.0, 0.0, 0.0, 0.0, 0.0, 0.0, 0.0, 0.0, 0.0, 0.0, 0.0, 0.0, 0.0, 0.0, 0.0, 0.0, 0.0, 0.0, 0.0, 0.0, 0.0, 0.0, 0.0, 0.0, 0.0, 0.0, 0.0, 0.0, 0.0, 0.0, 0.0, 0.0, 0.0, 0.0, 0.0, 0.0, 0.0, 0.0, 0.0, 0.0, 0.0, 0.0, 0.0, 0.0, 0.0, 0.0, 0.0, 0.0, 0.0, 0.0, 0.0, 0.0, 0.0, 0.0, 0.0, 0.0, 0.0, 0.0, 0.0, 0.0, 0.0, 0.0, 0.0, 0.0, 0.0, 0.0, 0.0, 0.0, 0.0, 0.0, 0.0, 0.0, 0.0, 0.0, 0.0, 0.0, 0.0, 0.0, 0.0, 0.0, 0.0, 0.0, 0.0, 0.0, 0.0, 0.0, 0.0, 0.0, 0.0, 0.0, 0.0, 0.0, 0.0, 0.0, 0.0, 0.0, 0.0, 0.0, 0.0, 0.0, 0.0, 0.0, 0.0, 0.0, 0.0, 0.0, 0.0, 0.0, 0.0, 0.0, 0.0, 0.0, 0.0, 0.0, 0.0, 0.0, 0.0, 0.0, 0.0, 0.0, 0.0, 0.0, 0.0, 0.0, 0.0, 0.0, 0.0, 0.0, 0.0, 0.0, 0.0, 0.0, 0.0, 0.0, 0.0, 0.0, 0.0, 0.0, 0.0, 0.0, 0.0, 0.0, 0.0, 0.0, 0.0, 0.0, 0.0, 0.0, 0.0, 0.0, 0.0, 0.0, 0.0, 0.0, 0.0, 0.0, 0.0, 0.0, 0.0, 0.0, 0.0, 0.0, 0.0, 0.0, 0.0, 0.0, 0.0, 0.0, 0.0, 0.0, 0.0, 0.0, 0.0, 0.0, 0.0, 0.0, 0.0, 0.0, 0.0, 0.0, 0.0, 0.0, 0.0, 0.0, 0.0, 0.0, 0.0, 0.0, 0.0, 0.0, 0.0, 0.0, 0.0, 0.0, 0.0, 0.0, 0.0, 0.0, 0.0, 0.0, 0.0, 0.0, 0.0, 0.0, 0.0, 0.0, 0.0, 0.0, 0.0, 0.0, 0.0, 0.0, 0.0, 0.0, 0.0, 0.0, 0.0, 0.0, 0.0, 0.0, 0.0, 0.0, 0.0, 0.0, 0.0, 0.0, 0.0, 0.0, 0.0, 0.0, 0.0, 0.0, 0.0, 0.0, 0.0, 0.0, 0.0, 0.0, 0.0, 0.0, 0.0, 0.0, 0.0, 0.0, 0.0, 0.0, 0.0, 0.0, 0.0, 0.0, 0.0, 0.0, 0.0, 0.0, 0.0, 0.0, 0.0, 0.0, 0.0, 0.0, 0.0, 0.0, 0.0, 0.0, 0.0, 0.0, 0.0, 0.0, 0.0, 0.0, 0.0, 0.0, 0.0, 0.0, 0.0, 0.0, 0.0, 0.0, 0.0, 0.0, 0.0, 0.0, 0.0, 0.0, 0.0, 0.0, 0.0, 0.0, 0.0, 0.0, 0.0, 0.0, 0.0, 0.0, 0.0, 0.0, 0.0, 0.0, 0.0, 0.0, 0.0, 0.0, 0.0, 0.0, 0.0, 0.0, 0.0, 0.0, 0.0, 0.0, 0.0, 0.0, 0.0, 0.0, 0.0, 0.0, 0.0, 0.0, 0.0, 0.0, 0.0, 0.0, 0.0, 0.0, 0.0, 0.0, 0.0, 0.0, 0.0, 0.0, 0.0, 0.0, 0.0, 0.0, 0.0, 0.0, 0.0, 0.0, 0.0, 0.0, 0.0, 0.0, 0.0, 0.0, 0.0, 0.0, 0.0, 0.0, 0.0, 0.0, 0.0, 0.0, 0.0, 0.0, 0.0, 0.0, 0.0, 0.0, 0.0, 0.0, 0.0, 0.0, 0.0, 0.0, 0.0, 0.0, 0.0, 0.0, 0.0, 0.0, 0.0, 0.0, 0.0, 0.0, 0.0, 0.0, 0.0, 0.0, 0.0, 0.0, 0.0, 0.0, 0.0, 0.0, 0.0, 0.0, 0.0, 0.0, 0.0, 0.0, 0.0, 0.0, 0.0, 0.0, 0.0, 0.0, 0.0, 0.0, 0.0, 0.0, 0.0, 0.0, 0.0, 0.0, 0.0, 0.0, 0.0, 0.0, 0.0, 0.0, 0.0, 0.0, 0.0, 0.0, 0.0, 0.0, 0.0, 0.0, 0.0, 0.0, 0.0, 0.0, 0.0, 0.0, 0.0, 0.0, 0.0, 0.0, 0.0, 0.0, 0.0, 0.0, 0.0, 0.0, 0.0, 0.0, 0.0, 0.0, 0.0, 0.0, 0.0, 0.0, 0.0, 0.0, 0.0, 0.0, 0.0, 0.0, 0.0, 0.0, 0.0, 0.0, 0.0, 0.0, 0.0, 0.0, 0.0, 0.0, 0.0, 0.0, 0.0, 0.0, 0.0, 0.0, 0.0, 0.0, 0.0, 0.0, 0.0, 0.0, 0.0, 0.0, 0.0, 0.0, 0.0, 0.0, 0.0, 0.0, 0.0, 0.0, 0.0, 0.0, 0.0, 0.0, 0.0, 0.0, 0.0, 0.0, 0.0, 0.0, 0.0, 0.0, 0.0, 0.0, 0.0, 0.0, 0.0, 0.0, 0.0, 0.0, 0.0, 0.0, 0.0, 0.0, 0.0, 0.0, 0.0, 0.0, 0.0, 0.0, 0.0, 0.0, 0.0, 0.0, 0.0, 0.0, 0.0, 0.0, 0.0, 0.0, 0.0, 0.0, 0.0, 0.0, 0.0, 0.0, 0.0, 0.0, 0.0, 0.0, 0.0, 0.0, 0.0, 0.0, 0.0, 0.0, 0.0, 0.0, 0.0, 0.0, 0.0, 0.0, 0.0, 0.0, 0.0, 0.0, 0.0, 0.0, 0.0, 0.0, 0.0, 0.0, 0.0, 0.0, 0.0, 0.0, 0.0, 0.0, 0.0, 0.0, 0.0, 0.0, 0.0, 0.0, 0.0, 0.0, 0.0, 0.0, 0.0, 0.0, 0.0, 0.0, 0.0, 0.0, 0.0, 0.0, 0.0, 0.0, 0.0, 0.0, 0.0, 0.0, 0.0, 0.0, 0.0, 0.0, 0.0, 0.0, 0.0, 0.0, 0.0, 0.0, 0.0, 0.0, 0.0, 0.0, 0.0, 0.0, 0.0, 0.0, 0.0, 0.0, 0.0, 0.0, 0.0, 0.0, 0.0, 0.0, 0.0, 0.0, 0.0, 0.0, 0.0, 0.0, 0.0, 0.0, 0.0, 0.0, 0.0])
me_terrain_074.update()
me_terrain_075 = bpy.data.meshes.new('Terrain.075')
me_terrain_075.from_pydata([(-25.18, 4.573, -8.858), (-16.41, 6.777, -8.858), (-25.18, 4.573, 8.858), (-24.45, 0.6213, -8.858), (-24.45, 0.6213, 8.858), (-30.45, -0.5477, -8.858), (-30.45, -0.5477, 8.858), (-30.89, -7.427, -8.858), (-30.89, -7.427, 8.858), (-29.43, -14.16, -8.858), (-29.43, -14.16, 8.858), (-22.11, -12.69, -8.858), (-22.11, -12.69, 8.858), (-20.87, -15.56, -8.858), (-20.87, -15.56, 8.858), (-9.916, -12.95, -8.858), (-9.916, -12.95, 8.858), (-9.518, -15.62, -8.858), (-9.518, -15.62, 8.858), (13.75, -10.06, -8.858), (13.75, -10.06, 8.858), (13.11, -7.583, -8.858), (13.11, -7.583, 8.858), (23.71, -0.9805, -8.858), (23.71, -0.9805, 8.858), (31.32, 0.4779, -8.858), (31.32, 0.4779, 8.858), (30.01, 7.502, -8.858), (30.01, 7.502, 8.858), (26.04, 9.996, -8.858), (26.04, 9.996, 8.858), (25.47, 13.07, -8.858), (25.47, 13.07, 8.858), (19.46, 12.63, -8.858), (19.46, 12.63, 8.858), (19.32, 14.68, -8.858), (19.32, 14.68, 8.858), (10.38, 12.19, -8.858), (10.38, 12.19, 8.858), (11.12, 9.995, -8.858), (11.12, 9.995, 8.858), (-15.67, 4.139, -8.858), (-15.67, 4.139, 8.858), (-16.41, 6.777, 8.858), (-25.18, 4.573, -2.953), (-25.18, 4.573, 2.953), (-24.45, 0.6213, -2.953), (-24.45, 0.6213, 2.953), (-30.45, -0.5477, -2.953), (-30.45, -0.5477, 2.953), (-30.89, -7.427, -2.953), (-30.89, -7.427, 2.953), (-29.43, -14.16, -2.953), (-29.43, -14.16, 2.953), (-22.11, -12.69, -2.953), (-22.11, -12.69, 2.953), (-20.87, -15.56, -2.953), (-20.87, -15.56, 2.953), (-9.916, -12.95, -2.953), (-9.916, -12.95, 2.953), (-9.518, -15.62, -2.953), (-9.518, -15.62, 2.953), (13.75, -10.06, -2.953), (13.75, -10.06, 2.953), (13.11, -7.583, -2.953), (13.11, -7.583, 2.953), (23.71, -0.9805, -2.953), (23.71, -0.9805, 2.953), (31.32, 0.4779, -2.953), (31.32, 0.4779, 2.953), (30.01, 7.502, -2.953), (30.01, 7.502, 2.953), (26.04, 9.996, -2.953), (26.04, 9.996, 2.953), (25.47, 13.07, -2.953), (25.47, 13.07, 2.953), (19.46, 12.63, -2.953), (19.46, 12.63, 2.953), (19.32, 14.68, -2.953), (19.32, 14.68, 2.953), (10.38, 12.19, -2.953), (10.38, 12.19, 2.953), (11.12, 9.995, -2.953), (11.12, 9.995, 2.953), (-15.67, 4.139, -2.953), (-15.67, 4.139, 2.953), (-16.41, 6.777, 2.953), (-16.41, 6.777, -2.953), (24.5, -4.425, -8.858), (24.5, -4.425, 8.858), (24.5, -4.425, -2.953), (24.5, -4.425, 2.953), (-6.047, -14.79, -8.858), (10.58, -10.82, -8.858), (10.58, -10.82, 8.858), (-6.047, -14.79, 8.858), (10.58, -10.82, -2.953), (-6.047, -14.79, -2.953), (10.58, -10.82, 2.953), (-6.047, -14.79, 2.953), (-6.6, -12.08, -8.858), (10.03, -8.106, -8.858), (10.03, -8.106, 8.858), (-6.6, -12.08, 8.858), (10.03, -8.106, -2.953), (-6.6, -12.08, -2.953), (10.03, -8.106, 2.953), (-6.6, -12.08, 2.953), (-25.18, 4.573, 3.529), (-24.45, 0.6213, 3.529), (-30.45, -0.5477, 3.529), (-30.89, -7.427, 3.529), (-29.43, -14.16, 3.529), (-22.11, -12.69, 3.529), (-20.87, -15.56, 3.529), (-9.916, -12.95, 3.529), (-9.518, -15.62, 3.529), (13.75, -10.06, 3.529), (13.11, -7.583, 3.529), (23.71, -0.9805, 3.529), (31.32, 0.4779, 3.529), (30.01, 7.502, 3.529), (26.04, 9.996, 3.529), (25.47, 13.07, 3.529), (19.46, 12.63, 3.529), (19.32, 14.68, 3.529), (10.38, 12.19, 3.529), (11.12, 9.995, 3.529), (-15.67, 4.139, 3.529), (-16.41, 6.777, 3.529), (24.5, -4.425, 3.529), (-6.047, -14.79, 3.529), (10.58, -10.82, 3.529), (-6.6, -12.08, 3.529), (10.03, -8.106, 3.529), (-25.18, 4.573, -2.346), (-24.45, 0.6213, -2.346), (-30.45, -0.5477, -2.346), (-30.89, -7.427, -2.346), (-29.43, -14.16, -2.346), (-22.11, -12.69, -2.346), (-20.87, -15.56, -2.346), (-9.916, -12.95, -2.346), (-9.518, -15.62, -2.346), (13.75, -10.06, -2.346), (13.11, -7.583, -2.346), (23.71, -0.9805, -2.346), (31.32, 0.4779, -2.346), (30.01, 7.502, -2.346), (26.04, 9.996, -2.346), (25.47, 13.07, -2.346), (19.46, 12.63, -2.346), (19.32, 14.68, -2.346), (10.38, 12.19, -2.346), (11.12, 9.995, -2.346), (-15.67, 4.139, -2.346), (-16.41, 6.777, -2.346), (24.5, -4.425, -2.346), (-6.047, -14.79, -2.346), (10.58, -10.82, -2.346), (-6.6, -12.08, -2.346), (10.03, -8.106, -2.346), (-17.23, 7.062, -3.371), (-17.23, 7.062, -3.977), (-16.46, 4.294, -3.977), (11.65, 10.44, -3.977), (10.87, 12.74, -3.977), (20.24, 15.35, -3.977), (20.39, 13.21, -3.977), (26.69, 13.66, -3.977), (27.3, 10.44, -3.977), (31.45, 7.822, -3.977), (32.83, 0.4539, -3.977), (24.85, -1.076, -3.977), (25.68, -4.689, -3.977), (10.65, -9.397, -3.977), (-9.765, -13.7, -3.977), (-21.91, -16.37, -3.977), (-23.22, -13.36, -3.977), (-30.89, -14.9, -3.977), (-32.42, -7.838, -3.977), (-31.97, -0.622, -3.977), (-25.67, 0.6043, -3.977), (-26.44, 4.75, -3.977), (-26.44, 4.75, -3.371), (-25.67, 0.6043, -3.371), (-31.97, -0.622, -3.371), (-32.42, -7.838, -3.371), (-30.89, -14.9, -3.371), (-23.22, -13.36, -3.371), (-21.91, -16.37, -3.371), (-9.765, -13.7, -3.371), (10.65, -9.397, -3.371), (24.85, -1.076, -3.371), (32.83, 0.4539, -3.371), (31.45, 7.822, -3.371), (27.3, 10.44, -3.371), (26.69, 13.66, -3.371), (20.39, 13.21, -3.371), (20.24, 15.35, -3.371), (10.87, 12.74, -3.371), (11.65, 10.44, -3.371), (-16.46, 4.294, -3.371), (25.68, -4.689, -3.371), (-26.07, 4.607, 2.296), (-25.32, 0.5218, 2.296), (-31.52, -0.6867, 2.296), (-31.97, -7.799, 2.296), (-30.46, -14.76, 2.296), (-22.9, -13.24, 2.296), (-21.61, -16.21, 2.296), (-9.656, -13.64, 2.296), (13.26, -8.437, 2.296), (24.47, -1.134, 2.296), (32.33, 0.3736, 2.296), (30.98, 7.635, 2.296), (26.88, 10.21, 2.296), (26.28, 13.39, 2.296), (20.08, 12.94, 2.296), (19.93, 15.06, 2.296), (10.69, 12.48, 2.296), (11.46, 10.21, 2.296), (-16.24, 4.159, 2.296), (-17.0, 6.886, 2.296), (25.29, -4.695, 2.296), (-26.07, 4.607, 2.873), (-25.32, 0.5218, 2.873), (-31.52, -0.6867, 2.873), (-31.97, -7.799, 2.873), (-30.46, -14.76, 2.873), (-22.9, -13.24, 2.873), (-21.61, -16.21, 2.873), (-9.656, -13.64, 2.873), (13.26, -8.437, 2.873), (24.47, -1.134, 2.873), (32.33, 0.3736, 2.873), (30.98, 7.635, 2.873), (26.88, 10.21, 2.873), (26.28, 13.39, 2.873), (20.08, 12.94, 2.873), (19.93, 15.06, 2.873), (10.69, 12.48, 2.873), (11.46, 10.21, 2.873), (-16.24, 4.159, 2.873), (-17.0, 6.886, 2.873), (25.29, -4.695, 2.873), (-24.62, -6.537, 12.24), (21.97, 4.207, 12.24), (12.98, 1.792, 12.24), (-13.94, -4.123, 12.24), (-1.058, -10.75, -8.858), (4.485, -9.429, -8.858), (4.485, -9.429, -2.953), (-1.058, -10.75, -2.953), (4.485, -9.429, 2.953), (-1.058, -10.75, 2.953), (4.485, -9.429, 3.529), (-1.058, -10.75, 3.529), (4.485, -9.429, -2.346), (-1.058, -10.75, -2.346), (-1.058, -9.43, -8.858), (4.485, -8.106, -8.858), (4.485, -8.106, -2.953), (-1.058, -9.43, -2.953), (5.403, -14.73, -2.908), (0.6832, -15.85, -2.908), (5.403, -14.73, -2.391), (0.6832, -15.85, -2.391)], [], [(129, 108, 2, 43), (108, 109, 4, 2), (109, 110, 6, 4), (110, 111, 8, 6), (111, 112, 10, 8), (112, 113, 12, 10), (113, 114, 14, 12), (114, 115, 16, 14), (115, 116, 18, 16), (132, 117, 20, 94), (117, 118, 22, 20), (130, 119, 24, 89), (119, 120, 26, 24), (120, 121, 28, 26), (121, 122, 30, 28), (122, 123, 32, 30), (123, 124, 34, 32), (124, 125, 36, 34), (125, 126, 38, 36), (126, 127, 40, 38), (127, 128, 42, 40), (128, 129, 43, 42), (258, 161, 106, 254), (41, 1, 87, 84), (155, 156, 86, 85), (39, 41, 84, 82), (154, 155, 85, 83), (37, 39, 82, 80), (153, 154, 83, 81), (35, 37, 80, 78), (152, 153, 81, 79), (33, 35, 78, 76), (151, 152, 79, 77), (31, 33, 76, 74), (150, 151, 77, 75), (29, 31, 74, 72), (149, 150, 75, 73), (27, 29, 72, 70), (148, 149, 73, 71), (25, 27, 70, 68), (147, 148, 71, 69), (23, 25, 68, 66), (146, 147, 69, 67), (88, 23, 66, 90), (157, 146, 67, 91), (19, 21, 64, 62), (144, 145, 65, 63), (93, 19, 62, 96), (159, 144, 63, 98), (15, 17, 60, 58), (142, 143, 61, 59), (13, 15, 58, 56), (141, 142, 59, 57), (11, 13, 56, 54), (140, 141, 57, 55), (9, 11, 54, 52), (139, 140, 55, 53), (7, 9, 52, 50), (138, 139, 53, 51), (5, 7, 50, 48), (137, 138, 51, 49), (3, 5, 48, 46), (136, 137, 49, 47), (0, 3, 46, 44), (135, 136, 47, 45), (1, 0, 44, 87), (156, 135, 45, 86), (145, 157, 91, 65), (21, 88, 90, 64), (118, 130, 89, 22), (143, 158, 99, 61), (159, 98, 106, 161), (17, 92, 97, 60), (93, 96, 104, 101), (116, 131, 95, 18), (132, 94, 102, 134), (251, 101, 104, 252), (133, 257, 256, 134, 102, 103), (131, 99, 107, 133), (97, 92, 100, 105), (158, 97, 105, 160), (42, 43, 2, 4, 6, 8, 10, 12, 14, 16, 18, 95, 103, 102, 94, 20, 22, 89, 24, 26, 28, 30, 32, 34, 36, 38, 40), (95, 131, 133, 103), (254, 106, 134, 256), (98, 132, 134, 106), (61, 99, 131, 116), (57, 59, 211, 210), (71, 73, 216, 215), (85, 86, 223, 222), (45, 47, 205, 204), (119, 130, 245, 234), (73, 75, 217, 216), (120, 119, 234, 235), (47, 49, 206, 205), (121, 120, 235, 236), (108, 129, 244, 225), (75, 77, 218, 217), (122, 121, 236, 237), (63, 65, 118, 117), (98, 63, 117, 132), (59, 61, 116, 115), (109, 108, 225, 226), (49, 51, 207, 206), (123, 122, 237, 238), (110, 109, 226, 227), (77, 79, 219, 218), (124, 123, 238, 239), (118, 65, 212, 233), (111, 110, 227, 228), (99, 158, 160, 107), (96, 159, 161, 104), (60, 97, 158, 143), (68, 70, 171, 172), (157, 145, 192, 203), (82, 84, 164, 165), (87, 44, 183, 163), (147, 146, 193, 194), (56, 58, 176, 177), (146, 157, 203, 193), (70, 72, 170, 171), (84, 87, 163, 164), (58, 60, 143, 142), (96, 62, 144, 159), (62, 64, 145, 144), (44, 46, 182, 183), (72, 74, 169, 170), (46, 48, 181, 182), (156, 155, 202, 162), (142, 141, 190, 191), (74, 76, 168, 169), (155, 154, 201, 202), (48, 50, 180, 181), (141, 140, 189, 190), (145, 64, 175, 192), (154, 153, 200, 201), (252, 104, 161, 258), (175, 174, 203, 192), (163, 183, 184, 162), (183, 182, 185, 184), (182, 181, 186, 185), (181, 180, 187, 186), (180, 179, 188, 187), (179, 178, 189, 188), (178, 177, 190, 189), (177, 176, 191, 190), (174, 173, 193, 203), (173, 172, 194, 193), (172, 171, 195, 194), (171, 170, 196, 195), (170, 169, 197, 196), (169, 168, 198, 197), (168, 167, 199, 198), (167, 166, 200, 199), (166, 165, 201, 200), (165, 164, 202, 201), (164, 163, 162, 202), (148, 147, 194, 195), (135, 156, 162, 184), (54, 56, 177, 178), (149, 148, 195, 196), (80, 82, 165, 166), (136, 135, 184, 185), (66, 68, 172, 173), (150, 149, 196, 197), (137, 136, 185, 186), (52, 54, 178, 179), (151, 150, 197, 198), (90, 66, 173, 174), (58, 142, 191, 176), (78, 80, 166, 167), (138, 137, 186, 187), (64, 90, 174, 175), (152, 151, 198, 199), (139, 138, 187, 188), (50, 52, 179, 180), (153, 152, 199, 200), (76, 78, 167, 168), (140, 139, 188, 189), (212, 224, 245, 233), (222, 223, 244, 243), (221, 222, 243, 242), (220, 221, 242, 241), (219, 220, 241, 240), (218, 219, 240, 239), (217, 218, 239, 238), (216, 217, 238, 237), (215, 216, 237, 236), (214, 215, 236, 235), (213, 214, 235, 234), (224, 213, 234, 245), (210, 211, 232, 231), (209, 210, 231, 230), (208, 209, 230, 229), (207, 208, 229, 228), (206, 207, 228, 227), (205, 206, 227, 226), (204, 205, 226, 225), (223, 204, 225, 244), (130, 118, 233, 245), (86, 45, 204, 223), (83, 85, 222, 221), (69, 71, 215, 214), (129, 128, 243, 244), (55, 57, 210, 209), (115, 114, 231, 232), (128, 127, 242, 243), (81, 83, 221, 220), (114, 113, 230, 231), (67, 69, 214, 213), (59, 115, 232, 211), (127, 126, 241, 242), (53, 55, 209, 208), (113, 112, 229, 230), (126, 125, 240, 241), (91, 67, 213, 224), (79, 81, 220, 219), (112, 111, 228, 229), (65, 91, 224, 212), (125, 124, 239, 240), (51, 53, 208, 207), (247, 248, 40, 34), (249, 42, 40, 248), (249, 246, 4, 42), (4, 246, 6), (12, 10, 246), (6, 246, 8), (8, 246, 10), (30, 247, 34), (247, 30, 28), (26, 247, 28), (26, 24, 247), (89, 22, 248, 247), (248, 22, 102), (246, 249, 16, 12), (16, 249, 103), (248, 102, 103, 249), (105, 253, 259, 160), (252, 258, 266, 264), (107, 255, 257, 133), (255, 254, 256, 257), (100, 250, 253, 105), (251, 252, 262, 261), (160, 259, 255, 107), (259, 258, 254, 255), (260, 261, 262, 263), (252, 253, 263, 262), (253, 250, 260, 263), (250, 251, 261, 260), (265, 264, 266, 267), (258, 259, 267, 266), (253, 252, 264, 265), (259, 253, 265, 267)])
_uv = me_terrain_075.uv_layers.new(name='UVMap')
_uv.uv.foreach_set('vector', [0.0, 0.0, 0.0, 0.0, 0.0, 0.0, 0.0, 0.0, 0.0, 0.0, 0.0, 0.0, 0.0, 0.0, 0.0, 0.0, 0.0, 0.0, 0.0, 0.0, 0.0, 0.0, 0.0, 0.0, 0.0, 0.0, 0.0, 0.0, 0.0, 0.0, 0.0, 0.0, 0.0, 0.0, 0.0, 0.0, 0.0, 0.0, 0.0, 0.0, 0.0, 0.0, 0.0, 0.0, 0.0, 0.0, 0.0, 0.0, 0.0, 0.0, 0.0, 0.0, 0.0, 0.0, 0.0, 0.0, 0.0, 0.0, 0.0, 0.0, 0.0, 0.0, 0.0, 0.0, 0.0, 0.0, 0.0, 0.0, 0.0, 0.0, 0.0, 0.0, 0.0, 0.0, 0.0, 0.0, 0.0, 0.0, 0.0, 0.0, 0.0, 0.0, 0.0, 0.0, 0.0, 0.0, 0.0, 0.0, 0.0, 0.0, 0.0, 0.0, 0.0, 0.0, 0.0, 0.0, 0.0, 0.0, 0.0, 0.0, 0.0, 0.0, 0.0, 0.0, 0.0, 0.0, 0.0, 0.0, 0.0, 0.0, 0.0, 0.0, 0.0, 0.0, 0.0, 0.0, 0.0, 0.0, 0.0, 0.0, 0.0, 0.0, 0.0, 0.0, 0.0, 0.0, 0.0, 0.0, 0.0, 0.0, 0.0, 0.0, 0.0, 0.0, 0.0, 0.0, 0.0, 0.0, 0.0, 0.0, 0.0, 0.0, 0.0, 0.0, 0.0, 0.0, 0.0, 0.0, 0.0, 0.0, 0.0, 0.0, 0.0, 0.0, 0.0, 0.0, 0.0, 0.0, 0.0, 0.0, 0.0, 0.0, 0.0, 0.0, 0.0, 0.0, 0.0, 0.0, 0.0, 0.0, 0.0, 0.0, 0.0, 0.0, 0.0, 0.0, 0.0, 0.0, 0.0, 0.0, 0.0, 0.0, 0.0, 0.0, 0.0, 0.0, 0.0, 0.0, 0.0, 0.0, 0.0, 0.0, 0.0, 0.0, 0.0, 0.0, 0.0, 0.0, 0.0, 0.0, 0.0, 0.0, 0.0, 0.0, 0.0, 0.0, 0.0, 0.0, 0.0, 0.0, 0.0, 0.0, 0.0, 0.0, 0.0, 0.0, 0.0, 0.0, 0.0, 0.0, 0.0, 0.0, 0.0, 0.0, 0.0, 0.0, 0.0, 0.0, 0.0, 0.0, 0.0, 0.0, 0.0, 0.0, 0.0, 0.0, 0.0, 0.0, 0.0, 0.0, 0.0, 0.0, 0.0, 0.0, 0.0, 0.0, 0.0, 0.0, 0.0, 0.0, 0.0, 0.0, 0.0, 0.0, 0.0, 0.0, 0.0, 0.0, 0.0, 0.0, 0.0, 0.0, 0.0, 0.0, 0.0, 0.0, 0.0, 0.0, 0.0, 0.0, 0.0, 0.0, 0.0, 0.0, 0.0, 0.0, 0.0, 0.0, 0.0, 0.0, 0.0, 0.0, 0.0, 0.0, 0.0, 0.0, 0.0, 0.0, 0.0, 0.0, 0.0, 0.0, 0.0, 0.0, 0.0, 0.0, 0.0, 0.0, 0.0, 0.0, 0.0, 0.0, 0.0, 0.0, 0.0, 0.0, 0.0, 0.0, 0.0, 0.0, 0.0, 0.0, 0.0, 0.0, 0.0, 0.0, 0.0, 0.0, 0.0, 0.0, 0.0, 0.0, 0.0, 0.0, 0.0, 0.0, 0.0, 0.0, 0.0, 0.0, 0.0, 0.0, 0.0, 0.0, 0.0, 0.0, 0.0, 0.0, 0.0, 0.0, 0.0, 0.0, 0.0, 0.0, 0.0, 0.0, 0.0, 0.0, 0.0, 0.0, 0.0, 0.0, 0.0, 0.0, 0.0, 0.0, 0.0, 0.0, 0.0, 0.0, 0.0, 0.0, 0.0, 0.0, 0.0, 0.0, 0.0, 0.0, 0.0, 0.0, 0.0, 0.0, 0.0, 0.0, 0.0, 0.0, 0.0, 0.0, 0.0, 0.0, 0.0, 0.0, 0.0, 0.0, 0.0, 0.0, 0.0, 0.0, 0.0, 0.0, 0.0, 0.0, 0.0, 0.0, 0.0, 0.0, 0.0, 0.0, 0.0, 0.0, 0.0, 0.0, 0.0, 0.0, 0.0, 0.0, 0.0, 0.0, 0.0, 0.0, 0.0, 0.0, 0.0, 0.0, 0.0, 0.0, 0.0, 0.0, 0.0, 0.0, 0.0, 0.0, 0.0, 0.0, 0.0, 0.0, 0.0, 0.0, 0.0, 0.0, 0.0, 0.0, 0.0, 0.0, 0.0, 0.0, 0.0, 0.0, 0.0, 0.0, 0.0, 0.0, 0.0, 0.0, 0.0, 0.0, 0.0, 0.0, 0.0, 0.0, 0.0, 0.0, 0.0, 0.0, 0.0, 0.0, 0.0, 0.0, 0.0, 0.0, 0.0, 0.0, 0.0, 0.0, 0.0, 0.0, 0.0, 0.0, 0.0, 0.0, 0.0, 0.0, 0.0, 0.0, 0.0, 0.0, 0.0, 0.0, 0.0, 0.0, 0.0, 0.0, 0.0, 0.0, 0.0, 0.0, 0.0, 0.0, 0.0, 0.0, 0.0, 0.0, 0.0, 0.0, 0.0, 0.0, 0.0, 0.0, 0.0, 0.0, 0.0, 0.0, 0.0, 0.0, 0.0, 0.0, 0.0, 0.0, 0.0, 0.0, 0.0, 0.0, 0.0, 0.0, 0.0, 0.0, 0.0, 0.0, 0.0, 0.0, 0.0, 0.0, 0.0, 0.0, 0.0, 0.0, 0.0, 0.0, 0.0, 0.0, 0.0, 0.0, 0.0, 0.0, 0.0, 0.0, 0.0, 0.0, 0.0, 0.0, 0.0, 0.0, 0.0, 0.0, 0.0, 0.0, 0.0, 0.0, 0.0, 0.0, 0.0, 0.0, 0.0, 0.0, 0.0, 0.0, 0.0, 0.0, 0.0, 0.0, 0.0, 0.0, 0.0, 0.0, 0.0, 0.0, 0.0, 0.0, 0.0, 0.0, 0.0, 0.0, 0.0, 0.0, 0.0, 0.0, 0.0, 0.0, 0.0, 0.0, 0.0, 0.0, 0.0, 0.0, 0.0, 0.0, 0.0, 0.0, 0.0, 0.0, 0.0, 0.0, 0.0, 0.0, 0.0, 0.0, 0.0, 0.0, 0.0, 0.0, 0.0, 0.0, 0.0, 0.0, 0.0, 0.0, 0.0, 0.0, 0.0, 0.0, 0.0, 0.0, 0.0, 0.0, 0.0, 0.0, 0.0, 0.0, 0.0, 0.0, 0.0, 0.0, 0.0, 0.0, 0.0, 0.0, 0.0, 0.0, 0.0, 0.0, 0.0, 0.0, 0.0, 0.0, 0.0, 0.0, 0.0, 0.0, 0.0, 0.0, 0.0, 0.0, 0.0, 0.0, 0.0, 0.0, 0.0, 0.0, 0.0, 0.0, 0.0, 0.0, 0.0, 0.0, 0.0, 0.0, 0.0, 0.0, 0.0, 0.0, 0.0, 0.0, 0.0, 0.0, 0.0, 0.0, 0.0, 0.0, 0.0, 0.0, 0.0, 0.0, 0.0, 0.0, 0.0, 0.0, 0.0, 0.0, 0.0, 0.0, 0.0, 0.0, 0.0, 0.0, 0.0, 0.0, 0.0, 0.0, 0.0, 0.0, 0.0, 0.0, 0.0, 0.0, 0.0, 0.0, 0.0, 0.0, 0.0, 0.0, 0.0, 0.0, 0.0, 0.0, 0.0, 0.0, 0.0, 0.0, 0.0, 0.0, 0.0, 0.0, 0.0, 0.0, 0.0, 0.0, 0.0, 0.0, 0.0, 0.0, 0.0, 0.0, 0.0, 0.0, 0.0, 0.0, 0.0, 0.0, 0.0, 0.0, 0.0, 0.0, 0.0, 0.0, 0.0, 0.0, 0.0, 0.0, 0.0, 0.0, 0.0, 0.0, 0.0, 0.0, 0.0, 0.0, 0.0, 0.0, 0.0, 0.0, 0.0, 0.0, 0.0, 0.0, 0.0, 0.0, 0.0, 0.0, 0.0, 0.0, 0.0, 0.0, 0.0, 0.0, 0.0, 0.0, 0.0, 0.0, 0.0, 0.0, 0.0, 0.0, 0.0, 0.0, 0.0, 0.0, 0.0, 0.0, 0.0, 0.0, 0.0, 0.0, 0.0, 0.0, 0.0, 0.0, 0.0, 0.0, 0.0, 0.0, 0.0, 0.0, 0.0, 0.0, 0.0, 0.0, 0.0, 0.0, 0.0, 0.0, 0.0, 0.0, 0.0, 0.0, 0.0, 0.0, 0.0, 0.0, 0.0, 0.0, 0.0, 0.0, 0.0, 0.0, 0.0, 0.0, 0.0, 0.0, 0.0, 0.0, 0.0, 0.0, 0.0, 0.0, 0.0, 0.0, 0.0, 0.0, 0.0, 0.0, 0.0, 0.0, 0.0, 0.0, 0.0, 0.0, 0.0, 0.0, 0.0, 0.0, 0.0, 0.0, 0.0, 0.0, 0.0, 0.0, 0.0, 0.0, 0.0, 0.0, 0.0, 0.0, 0.0, 0.0, 0.0, 0.0, 0.0, 0.0, 0.0, 0.0, 0.0, 0.0, 0.0, 0.0, 0.0, 0.0, 0.0, 0.0, 0.0, 0.0, 0.0, 0.0, 0.0, 0.0, 0.0, 0.0, 0.0, 0.0, 0.0, 0.0, 0.0, 0.0, 0.0, 0.0, 0.0, 0.0, 0.0, 0.0, 0.0, 0.0, 0.0, 0.0, 0.0, 0.0, 0.0, 0.0, 0.0, 0.0, 0.0, 0.0, 0.0, 0.0, 0.0, 0.0, 0.0, 0.0, 0.0, 0.0, 0.0, 0.0, 0.0, 0.0, 0.0, 0.0, 0.0, 0.0, 0.0, 0.0, 0.0, 0.0, 0.0, 0.0, 0.0, 0.0, 0.0, 0.0, 0.0, 0.0, 0.0, 0.0, 0.0, 0.0, 0.0, 0.0, 0.0, 0.0, 0.0, 0.0, 0.0, 0.0, 0.0, 0.0, 0.0, 0.0, 0.0, 0.0, 0.0, 0.0, 0.0, 0.0, 0.0, 0.0, 0.0, 0.0, 0.0, 0.0, 0.0, 0.0, 0.0, 0.0, 0.0, 0.0, 0.0, 0.0, 0.0, 0.0, 0.0, 0.0, 0.0, 0.0, 0.0, 0.0, 0.0, 0.0, 0.0, 0.0, 0.0, 0.0, 0.0, 0.0, 0.0, 0.0, 0.0, 0.0, 0.0, 0.0, 0.0, 0.0, 0.0, 0.0, 0.0, 0.0, 0.0, 0.0, 0.0, 0.0, 0.0, 0.0, 0.0, 0.0, 0.0, 0.0, 0.0, 0.0, 0.0, 0.0, 0.0, 0.0, 0.0, 0.0, 0.0, 0.0, 0.0, 0.0, 0.0, 0.0, 0.0, 0.0, 0.0, 0.0, 0.0, 0.0, 0.0, 0.0, 0.0, 0.0, 0.0, 0.0, 0.0, 0.0, 0.0, 0.0, 0.0, 0.0, 0.0, 0.0, 0.0, 0.0, 0.0, 0.0, 0.0, 0.0, 0.0, 0.0, 0.0, 0.0, 0.0, 0.0, 0.0, 0.0, 0.0, 0.0, 0.0, 0.0, 0.0, 0.0, 0.0, 0.0, 0.0, 0.0, 0.0, 0.0, 0.0, 0.0, 0.0, 0.0, 0.0, 0.0, 0.0, 0.0, 0.0, 0.0, 0.0, 0.0, 0.0, 0.0, 0.0, 0.0, 0.0, 0.0, 0.0, 0.0, 0.0, 0.0, 0.0, 0.0, 0.0, 0.0, 0.0, 0.0, 0.0, 0.0, 0.0, 0.0, 0.0, 0.0, 0.0, 0.0, 0.0, 0.0, 0.0, 0.0, 0.0, 0.0, 0.0, 0.0, 0.0, 0.0, 0.0, 0.0, 0.0, 0.0, 0.0, 0.0, 0.0, 0.0, 0.0, 0.0, 0.0, 0.0, 0.0, 0.0, 0.0, 0.0, 0.0, 0.0, 0.0, 0.0, 0.0, 0.0, 0.0, 0.0, 0.0, 0.0, 0.0, 0.0, 0.0, 0.0, 0.0, 0.0, 0.0, 0.0, 0.0, 0.0, 0.0, 0.0, 0.0, 0.0, 0.0, 0.0, 0.0, 0.0, 0.0, 0.0, 0.0, 0.0, 0.0, 0.0, 0.0, 0.0, 0.0, 0.0, 0.0, 0.0, 0.0, 0.0, 0.0, 0.0, 0.0, 0.0, 0.0, 0.0, 0.0, 0.0, 0.0, 0.0, 0.0, 0.0, 0.0, 0.0, 0.0, 0.0, 0.0, 0.0, 0.0, 0.0, 0.0, 0.0, 0.0, 0.0, 0.0, 0.0, 0.0, 0.0, 0.0, 0.0, 0.0, 0.0, 0.0, 0.0, 0.0, 0.0, 0.0, 0.0, 0.0, 0.0, 0.0, 0.0, 0.0, 0.0, 0.0, 0.0, 0.0, 0.0, 0.0, 0.0, 0.0, 0.0, 0.0, 0.0, 0.0, 0.0, 0.0, 0.0, 0.0, 0.0, 0.0, 0.0, 0.0, 0.0, 0.0, 0.0, 0.0, 0.0, 0.0, 0.0, 0.0, 0.0, 0.0, 0.0, 0.0, 0.0, 0.0, 0.0, 0.0, 0.0, 0.0, 0.0, 0.0, 0.0, 0.0, 0.0, 0.0, 0.0, 0.0, 0.0, 0.0, 0.0, 0.0, 0.0, 0.0, 0.0, 0.0, 0.0, 0.0, 0.0, 0.0, 0.0, 0.0, 0.0, 0.0, 0.0, 0.0, 0.0, 0.0, 0.0, 0.0, 0.0, 0.0, 0.0, 0.0, 0.0, 0.0, 0.0, 0.0, 0.0, 0.0, 0.0, 0.0, 0.0, 0.0, 0.0, 0.0, 0.0, 0.0, 0.0, 0.0, 0.0, 0.0, 0.0, 0.0, 0.0, 0.0, 0.0, 0.0, 0.0, 0.0, 0.0, 0.0, 0.0, 0.0, 0.0, 0.0, 0.0, 0.0, 0.0, 0.0, 0.0, 0.0, 0.0, 0.0, 0.0, 0.0, 0.0, 0.0, 0.0, 0.0, 0.0, 0.0, 0.0, 0.0, 0.0, 0.0, 0.0, 0.0, 0.0, 0.0, 0.0, 0.0, 0.0, 0.0, 0.0, 0.0, 0.0, 0.0, 0.0, 0.0, 0.0, 0.0, 0.0, 0.0, 0.0, 0.0, 0.0, 0.0, 0.0, 0.0, 0.0, 0.0, 0.0, 0.0, 0.0, 0.0, 0.0, 0.0, 0.0, 0.0, 0.0, 0.0, 0.0, 0.0, 0.0, 0.0, 0.0, 0.0, 0.0, 0.0, 0.0, 0.0, 0.0, 0.0, 0.0, 0.0, 0.0, 0.0, 0.0, 0.0, 0.0, 0.0, 0.0, 0.0, 0.0, 0.0, 0.0, 0.0, 0.0, 0.0, 0.0, 0.0, 0.0, 0.0, 0.0, 0.0, 0.0, 0.0, 0.0, 0.0, 0.0, 0.0, 0.0, 0.0, 0.0, 0.0, 0.0, 0.0, 0.0, 0.0, 0.0, 0.0, 0.0, 0.0, 0.0, 0.0, 0.0, 0.0, 0.0, 0.0, 0.0, 0.0, 0.0, 0.0, 0.0, 0.0, 0.0, 0.0, 0.0, 0.0, 0.0, 0.0, 0.0, 0.0, 0.0, 0.0, 0.0, 0.0, 0.0, 0.0, 0.0, 0.0, 0.0, 0.0, 0.0, 0.0, 0.0, 0.0, 0.0, 0.0, 0.0, 0.0, 0.0, 0.0, 0.0, 0.0, 0.0, 0.0, 0.0, 0.0, 0.0, 0.0, 0.0, 0.0, 0.0, 0.0, 0.0, 0.0, 0.0, 0.0, 0.0, 0.0, 0.0, 0.0, 0.0, 0.0, 0.0, 0.0, 0.0, 0.0, 0.0, 0.0, 0.0, 0.0, 0.0, 0.0, 0.0, 0.0, 0.0, 0.0, 0.0, 0.0, 0.0, 0.0, 0.0, 0.0, 0.0, 0.0, 0.0, 0.0, 0.0, 0.0, 0.0, 0.0, 0.0, 0.0, 0.0, 0.0, 0.0, 0.0, 0.0, 0.0, 0.0, 0.0, 0.0, 0.0, 0.0, 0.0, 0.0, 0.0, 0.0, 0.0, 0.0, 0.0, 0.0, 0.0, 0.0, 0.0, 0.0, 0.0, 0.0, 0.0, 0.0, 0.0, 0.0, 0.0, 0.0, 0.0, 0.0, 0.0, 0.0, 0.0, 0.0, 0.0, 0.0, 0.0, 0.0, 0.0, 0.0, 0.0, 0.0, 0.0, 0.0, 0.0, 0.0, 0.0, 0.0, 0.0, 0.0, 0.0, 0.0, 0.0, 0.0, 0.0, 0.0, 0.0, 0.0, 0.0, 0.0, 0.0, 0.0, 0.0, 0.0, 0.0, 0.0, 0.0, 0.0, 0.0, 0.0, 0.0, 0.0, 0.0, 0.0, 0.0, 0.0, 0.0, 0.0, 0.0, 0.0, 0.0, 0.0, 0.0, 0.0, 0.0, 0.0, 0.0, 0.0, 0.0, 0.0, 0.0, 0.0, 0.0, 0.0, 0.0, 0.0, 0.0, 0.0, 0.0, 0.0, 0.0, 0.0, 0.0, 0.0, 0.0, 0.0, 0.0, 0.0, 0.0, 0.0, 0.0, 0.0, 0.0, 0.0, 0.0, 0.0, 0.0, 0.0, 0.0, 0.0, 0.0, 0.0, 0.0, 0.0, 0.0, 0.0, 0.0, 0.0, 0.0, 0.0, 0.0, 0.0, 0.0, 0.0, 0.0, 0.0, 0.0, 0.0, 0.0, 0.0, 0.0, 0.0, 0.0, 0.0, 0.0, 0.0, 0.0, 0.0, 0.0, 0.0, 0.0, 0.0, 0.0, 0.0, 0.0, 0.0, 0.0, 0.0, 0.0, 0.0, 0.0, 0.0, 0.0, 0.0, 0.0, 0.0, 0.0, 0.0, 0.0, 0.0, 0.0, 0.0, 0.0, 0.0, 0.0, 0.0, 0.0, 0.0, 0.0, 0.0, 0.0, 0.0, 0.0, 0.0, 0.0, 0.0, 0.0, 0.0, 0.0, 0.0, 0.0, 0.0, 0.0, 0.0, 0.0, 0.0, 0.0, 0.0, 0.0, 0.0, 0.0, 0.0, 0.0, 0.0, 0.0, 0.0, 0.0, 0.0, 0.0, 0.0, 0.0, 0.0, 0.0, 0.0, 0.0, 0.0, 0.0, 0.0, 0.0, 0.0, 0.0, 0.0, 0.0, 0.0, 0.0, 0.0, 0.0, 0.0, 0.0, 0.0, 0.0, 0.0, 0.0, 0.0, 0.0, 0.0, 0.0, 0.0, 0.0, 0.0, 0.0, 0.0, 0.0, 0.0, 0.0, 0.0, 0.0, 0.0, 0.0, 0.0, 0.0, 0.0, 0.0, 0.0, 0.0, 0.0, 0.0, 0.0, 0.0, 0.0, 0.0, 0.0, 0.0, 0.0, 0.0, 0.0, 0.0, 0.0, 0.0, 0.0, 0.0, 0.0, 0.0, 0.0, 0.0, 0.0, 0.0, 0.0, 0.0, 0.0, 0.0, 0.0, 0.0, 0.0, 0.0, 0.0, 0.0, 0.0, 0.0, 0.0, 0.0, 0.0, 0.0, 0.0, 0.0, 0.0, 0.0, 0.0, 0.0, 0.0, 0.0, 0.0, 0.0, 0.0, 0.0, 0.0, 0.0, 0.0, 0.0, 0.0, 0.0, 0.0, 0.0, 0.0, 0.0, 0.0, 0.0, 0.0, 0.0, 0.0, 0.0, 0.0, 0.0, 0.0, 0.0, 0.0, 0.0, 0.0, 0.0, 0.0, 0.0, 0.0, 0.0, 0.0, 0.0, 0.0, 0.0, 0.0, 0.0, 0.0, 0.0, 0.0, 0.0, 0.0, 0.0, 0.0, 0.0, 0.0, 0.0, 0.0, 0.0, 0.0, 0.0, 0.0, 0.0, 0.0, 0.0, 0.0, 0.0, 0.0, 0.0, 0.0, 0.0, 0.0, 0.0, 0.0, 0.0, 0.0, 0.0, 0.0, 0.0, 0.0, 0.0, 0.0, 0.0, 0.0, 0.0, 0.0, 0.0, 0.0, 0.0, 0.0, 0.0, 0.0, 0.0, 0.0, 0.0, 0.0, 0.0, 0.0, 0.0, 0.0, 0.0, 0.0, 0.0, 0.0, 0.0, 0.0, 0.0, 0.0, 0.0, 0.0, 0.0, 0.0, 0.0, 0.0, 0.0, 0.0, 0.0, 0.0, 0.0, 0.0, 0.0, 0.0, 0.0, 0.0, 0.0, 0.0, 0.0, 0.0, 0.0, 0.0, 0.0, 0.0, 0.0, 0.0, 0.0, 0.0, 0.0, 0.0, 0.0, 0.0, 0.0, 0.0, 0.0, 0.0, 0.0, 0.0, 0.0, 0.0, 0.0, 0.0, 0.0, 0.0, 0.0, 0.0, 0.0, 0.0, 0.0, 0.0, 0.0, 0.0, 0.0, 0.0, 0.0, 0.0, 0.0, 0.0, 0.0, 0.0, 0.0, 0.0, 0.0, 0.0, 0.0, 0.0, 0.0, 0.0, 0.0, 0.0, 0.0, 0.0, 0.0, 0.0, 0.0, 0.0, 0.0, 0.0, 0.0, 0.0, 0.0, 0.0, 0.0, 0.0, 0.0, 0.0, 0.0, 0.0, 0.0, 0.0, 0.0, 0.0, 0.0, 0.0, 0.0, 0.0, 0.0, 0.0, 0.0, 0.0, 0.0, 0.0, 0.0, 0.0, 0.0, 0.0, 0.0, 0.0, 0.0, 0.0, 0.0, 0.0, 0.0, 0.0, 0.0, 0.0, 0.0, 0.0, 0.0, 0.0, 0.0, 0.0, 0.0, 0.0, 0.0, 0.0, 0.0, 0.0, 0.0, 0.0])
me_terrain_075.update()

# ---- objects
ob_terrain_043 = bpy.data.objects.new('Terrain.043', me_terrain_044)
ob_terrain_001 = bpy.data.objects.new('Terrain.001', me_terrain_074)
ob_terrain_002 = bpy.data.objects.new('Terrain.002', me_terrain_075)

# ---- transforms, parenting, visibility, modifiers, constraints
ob_terrain_043.location = (531.3, 252.7, 29.68)
_m = ob_terrain_043.modifiers.new('Terrain Base', 'NODES')
_m.node_group = ng_blosm_terrain_base
_gi = [s.identifier for s in ng_blosm_terrain_base.interface.items_tree if s.item_type == 'SOCKET' and s.in_out == 'INPUT']
_m[_gi[2]] = None  # Material
ob_terrain_001.location = (564.2, 213.9, 29.68)
ob_terrain_001.rotation_euler = (0.0, -0.0, -1.516)
ob_terrain_001.scale = (0.9352, 1.0, 1.0)
_m = ob_terrain_001.modifiers.new('Terrain Base', 'NODES')
_m.node_group = ng_blosm_terrain_base
_gi = [s.identifier for s in ng_blosm_terrain_base.interface.items_tree if s.item_type == 'SOCKET' and s.in_out == 'INPUT']
_m[_gi[2]] = None  # Material
ob_terrain_002.location = (521.0, 205.8, 29.68)
ob_terrain_002.rotation_euler = (0.0, -0.0, 1.626)
ob_terrain_002.scale = (0.9352, 1.0, 1.0)
_m = ob_terrain_002.modifiers.new('Terrain Base', 'NODES')
_m.node_group = ng_blosm_terrain_base
_gi = [s.identifier for s in ng_blosm_terrain_base.interface.items_tree if s.item_type == 'SOCKET' and s.in_out == 'INPUT']
_m[_gi[2]] = None  # Material

# ---- collection membership
scene.collection.objects.link(ob_terrain_043)
scene.collection.objects.link(ob_terrain_001)
scene.collection.objects.link(ob_terrain_002)

# ---- scene / render settings (as saved in the file)
scene.frame_start = 1; scene.frame_end = 250; scene.frame_set(1)
scene.render.engine = 'CYCLES'
scene.render.use_border = True
scene.render.border_min_y = 0.005597
scene.render.border_max_x = 0.9999
scene.render.border_max_y = 0.9959
scene.cycles.samples = 128
bpy.context.view_layer.update()

# ---- added for rendering (the .blend has no active camera and no usable light): camera, sun
cam_auto = bpy.data.cameras.new('AutoCamera')
cam_auto.lens = 50.0
cam_auto.sensor_width = 36.0
cam_auto.clip_end = 2050.75
ob_auto_camera = bpy.data.objects.new('AutoCamera', cam_auto)
scene.collection.objects.link(ob_auto_camera)
ob_auto_camera.location = (656.909, 81.1412, 124.848)
ob_auto_camera.rotation_euler = (1.09748, -7.21219e-08, 0.694738)
scene.camera = ob_auto_camera
light_auto_sun = bpy.data.lights.new('AutoSun', 'SUN')
light_auto_sun.energy = 3.0
light_auto_sun.angle = 0.0523599
ob_auto_sun = bpy.data.objects.new('AutoSun', light_auto_sun)
scene.collection.objects.link(ob_auto_sun)
ob_auto_sun.rotation_euler = (0.872665, 0.174533, 0.523599)
bpy.context.view_layer.update()
